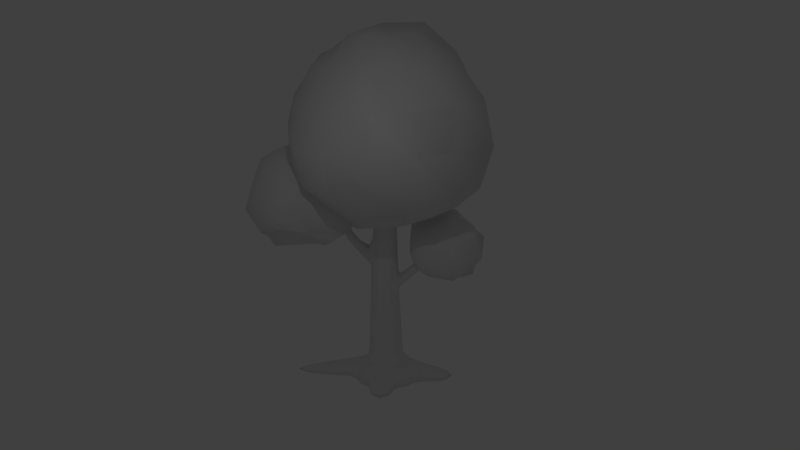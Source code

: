 # Source: drvo.blend  (saved by Blender 2.66.0; exported with 4.5.12 LTS)
import bpy
from mathutils import Matrix  # noqa: F401  (used for matrix-valued properties, if any)

bpy.ops.wm.read_factory_settings(use_empty=True)
scene = bpy.context.scene
scene.name = 'Scene'

# ---- collections
col_collection_1 = bpy.data.collections.new('Collection 1'); scene.collection.children.link(col_collection_1)

# ---- materials (node trees are filled in below, after node groups)
mat_drvo = bpy.data.materials.new('drvo')
mat_drvo.alpha_threshold = 0.0
mat_drvo.use_transparent_shadow = False
mat_drvo.preview_render_type = 'CUBE'
mat_drvo.roughness = 0.5
mat_drvo.specular_intensity = 0.0
mat_drvo.line_color = (0.0, 0.0, 0.0, 1.0)

# ---- material node trees

# ---- world
world_world = bpy.data.worlds.new('World'); scene.world = world_world
world_world.color = (0.05088, 0.05088, 0.05088)
world_world.use_sun_shadow = False
world_world.sun_shadow_jitter_overblur = 0.0
world_world.cycles.sampling_method = 'MANUAL'
world_world.cycles.sample_map_resolution = 256

# ---- cameras
cam_camera_001 = bpy.data.cameras.new('Camera.001')
cam_camera_001.clip_end = 100.0
cam_camera_001.lens = 35.0
cam_camera_001.sensor_width = 32.0
cam_camera_001.sensor_height = 18.0
cam_camera_001.dof.focus_distance = 0.0
cam_camera_001.dof.aperture_fstop = 128.0

# ---- lights
light_point = bpy.data.lights.new('Point', 'POINT')
light_point.transmission_factor = 0.0
light_point.energy = 100.0
light_point.shadow_buffer_clip_start = 0.5
light_point.shadow_soft_size = 0.1
light_point.shadow_maximum_resolution = 0.006
light_point.use_absolute_resolution = True
light_point.cycles.use_multiple_importance_sampling = False

# ---- meshes
me_cube_014 = bpy.data.meshes.new('Cube.014')
me_cube_014.from_pydata([(0.5023, 1.47, 4.387), (0.1091, 1.483, 4.7), (-0.1722, 1.62, 5.1), (-0.3773, 1.779, 5.559), (-0.4999, 2.168, 6.134), (-0.3255, 2.674, 6.542), (0.2544, 3.016, 6.626), (0.6146, 1.347, 4.483), (0.3166, 1.255, 4.877), (0.07216, 1.287, 5.347), (-0.2022, 1.292, 5.885), (-0.102, 1.784, 6.347), (0.03114, 2.249, 6.619), (0.3919, 2.894, 6.767), (0.9552, 1.59, 4.204), (0.7781, 1.269, 4.548), (0.6188, 1.112, 4.999), (0.4853, 1.109, 5.503), (0.3086, 1.091, 6.067), (0.3928, 1.634, 6.384), (0.482, 2.13, 6.563), (0.612, 2.807, 6.811), (0.9679, 1.249, 4.574), (0.9694, 1.076, 5.046), (0.9593, 1.095, 5.548), (0.9263, 1.273, 6.019), (0.9126, 1.672, 6.347), (0.8852, 2.148, 6.532), (0.8452, 2.792, 6.839), (1.155, 1.29, 4.555), (1.315, 1.151, 5.011), (1.411, 1.194, 5.503), (1.429, 1.412, 5.955), (1.365, 1.773, 6.3), (1.238, 2.232, 6.525), (1.063, 2.826, 6.835), (1.311, 1.386, 4.495), (1.604, 1.327, 4.9), (1.788, 1.424, 5.358), (1.837, 1.661, 5.798), (1.742, 2.003, 6.155), (1.531, 2.41, 6.416), (1.225, 2.907, 6.733), (1.412, 1.521, 4.402), (1.79, 1.577, 4.729), (2.032, 1.751, 5.135), (2.104, 2.016, 5.558), (1.986, 2.33, 5.932), (1.715, 2.656, 6.228), (1.329, 3.05, 6.59), (1.443, 1.675, 4.292), (1.848, 1.863, 4.525), (2.111, 2.126, 4.869), (2.319, 2.475, 5.288), (2.142, 2.739, 5.678), (1.794, 2.976, 6.051), (1.4, 3.259, 6.498), (1.399, 1.826, 4.18), (1.767, 2.141, 4.318), (2.037, 2.513, 4.562), (2.182, 2.869, 4.991), (2.094, 3.157, 5.43), (1.806, 3.385, 5.945), (1.403, 3.492, 6.431), (1.287, 1.949, 4.084), (1.566, 2.374, 4.133), (1.903, 2.925, 4.213), (1.907, 3.297, 4.598), (1.767, 3.428, 5.179), (1.641, 3.728, 5.814), (1.304, 3.691, 6.357), (1.123, 2.027, 4.019), (1.256, 2.512, 4.02), (1.409, 3.05, 4.142), (1.482, 3.673, 4.347), (0.2095, 3.153, 6.465), (-0.5448, 3.037, 6.277), (-0.7701, 2.672, 5.81), (-0.5218, 2.294, 5.216), (-0.2824, 1.991, 4.82), (0.02759, 1.761, 4.493), (0.4582, 1.62, 4.275), (0.2955, 3.274, 6.222), (-0.3186, 3.315, 5.902), (-0.5847, 3.096, 5.476), (-0.6268, 2.701, 4.766), (-0.4399, 2.378, 4.392), (0.07729, 2.049, 4.281), (0.4891, 1.775, 4.164), (0.4106, 3.474, 6.082), (-0.1137, 3.764, 5.671), (-0.3397, 3.623, 5.154), (-0.1756, 3.094, 4.631), (-0.12, 2.713, 4.173), (0.2156, 2.316, 4.044), (0.5902, 1.91, 4.072), (0.5537, 3.619, 6.049), (0.2335, 4.101, 5.57), (0.1328, 4.054, 4.955), (0.3519, 3.302, 4.532), (0.3631, 2.934, 4.115), (0.5315, 2.483, 3.968), (0.7463, 2.005, 4.012), (0.7617, 3.69, 6.069), (0.7693, 3.848, 5.514), (0.8619, 4.036, 4.82), (0.9075, 3.634, 4.38), (0.8763, 3.019, 4.147), (0.9056, 2.548, 3.973), (0.9334, 2.046, 3.993), (0.8182, 3.239, 6.562), (1.069, 3.737, 6.221), (1.283, 3.865, 5.671), (1.364, 3.814, 4.875), (0.6317, -2.052, 5.863), (-0.01156, -2.507, 6.127), (-0.4348, -3.026, 6.62), (-0.8154, -3.621, 7.226), (-0.3893, -4.0, 7.985), (0.1717, -4.24, 8.675), (0.8553, -4.236, 9.072), (0.7943, -2.277, 5.708), (0.2888, -2.923, 5.84), (-0.04233, -3.569, 6.245), (-0.202, -4.15, 6.855), (-0.2671, -4.75, 7.561), (0.3136, -4.761, 8.438), (0.9444, -4.486, 8.989), (1.397, -1.728, 5.87), (1.049, -2.432, 5.598), (0.7596, -3.21, 5.636), (0.5727, -3.944, 5.98), (0.4839, -4.711, 6.492), (0.5452, -5.071, 7.277), (0.7047, -5.138, 8.224), (1.134, -4.699, 8.951), (1.357, -2.494, 5.55), (1.335, -3.361, 5.445), (1.324, -4.125, 5.782), (1.32, -4.846, 6.382), (1.356, -5.467, 7.106), (1.375, -5.138, 8.097), (1.433, -4.835, 8.965), (1.672, -2.453, 5.571), (1.913, -3.257, 5.567), (2.205, -4.224, 5.569), (2.251, -4.757, 6.366), (2.247, -5.271, 7.166), (1.999, -5.082, 8.112), (1.754, -4.808, 8.936), (1.945, -2.316, 5.658), (2.415, -2.995, 5.747), (2.882, -3.764, 5.986), (3.273, -4.498, 6.485), (3.183, -5.08, 7.39), (2.558, -4.889, 8.274), (2.017, -4.638, 9.005), (2.135, -2.103, 5.798), (2.801, -2.587, 5.979), (3.2, -3.15, 6.458), (3.83, -3.828, 6.859), (3.855, -4.416, 7.785), (2.976, -4.463, 8.558), (2.25, -4.444, 9.152), (2.214, -1.846, 5.969), (3.256, -1.974, 6.053), (3.796, -2.435, 6.701), (4.147, -2.925, 7.521), (3.746, -3.587, 8.27), (3.108, -4.017, 8.935), (2.307, -4.189, 9.296), (2.168, -1.586, 6.145), (3.123, -1.425, 6.383), (3.314, -1.898, 7.265), (3.805, -2.35, 7.991), (3.701, -2.959, 8.732), (3.05, -3.547, 9.269), (2.244, -3.924, 9.427), (2.006, -1.361, 6.301), (2.763, -1.037, 6.559), (2.882, -1.357, 7.675), (3.017, -1.722, 8.41), (2.911, -2.27, 9.026), (2.584, -2.935, 9.432), (2.042, -3.674, 9.562), (1.751, -1.205, 6.411), (2.06, -0.9399, 7.133), (2.267, -0.9822, 7.941), (2.351, -1.316, 8.697), (0.8195, -4.016, 9.205), (0.1058, -3.804, 8.955), (-0.5085, -3.4, 8.431), (-0.6675, -2.871, 7.719), (-0.5448, -2.397, 7.046), (-0.0958, -2.026, 6.453), (0.5861, -1.791, 6.04), (0.8314, -3.831, 9.382), (0.1118, -3.431, 9.3), (-0.3069, -2.849, 8.799), (0.1442, -0.4953, 6.69), (-1.136, -1.007, 7.33), (-1.73, -1.276, 8.705), (-2.433, -1.568, 10.14), (-1.859, -1.323, 11.63), (-0.9676, -0.9605, 12.77), (0.1485, -0.4982, 13.58), (-0.5322, -2.243, 8.099), (-0.3806, -1.808, 7.374), (0.4708, -0.9338, 6.722), (-0.4155, -1.696, 7.509), (-1.12, -2.373, 8.708), (-1.169, -2.583, 10.14), (-0.9676, -2.386, 11.56), (-0.5117, -1.935, 12.93), (0.4575, -0.9606, 13.58), (0.03721, -1.544, 6.756), (1.465, 0.04719, 6.413), (0.9199, -1.269, 6.696), (0.4575, -2.386, 7.503), (0.08864, -3.052, 8.799), (0.009896, -3.284, 10.28), (0.1487, -3.13, 11.56), (0.3567, -2.536, 12.95), (0.9198, -1.27, 13.58), (0.6644, -1.535, 6.211), (0.9793, -3.615, 9.501), (1.465, -1.378, 6.696), (1.465, -2.586, 7.503), (1.479, -3.384, 8.736), (1.416, -3.688, 10.43), (1.465, -3.391, 11.56), (1.465, -2.586, 12.77), (1.469, -1.392, 13.61), (0.4064, -2.928, 9.577), (0.1306, -2.178, 9.147), (2.022, -1.257, 6.678), (2.473, -2.386, 7.503), (3.117, -3.188, 8.903), (2.934, -3.344, 10.22), (2.77, -3.097, 11.56), (2.53, -2.471, 12.87), (2.043, -1.329, 13.74), (0.009345, -1.62, 8.541), (0.1026, -1.263, 7.796), (2.583, -0.8609, 6.524), (3.326, -1.718, 7.54), (4.345, -2.563, 8.669), (4.43, -2.881, 10.15), (3.891, -2.378, 11.56), (3.346, -1.84, 12.8), (2.598, -1.077, 13.99), (0.4386, -1.217, 7.011), (0.8547, -1.322, 6.351), (2.816, -0.4892, 6.636), (3.898, -0.9605, 7.503), (5.181, -1.465, 8.457), (5.32, -1.55, 10.14), (4.644, -1.269, 11.56), (3.898, -0.9605, 12.77), (2.934, -0.5655, 13.98), (1.228, -3.471, 9.576), (0.9578, -2.598, 9.692), (2.89, 0.04719, 6.696), (4.203, 0.04719, 7.402), (4.921, 0.04719, 8.705), (5.407, 0.04719, 10.14), (5.317, 0.04719, 11.73), (4.254, 0.0647, 12.92), (3.091, 0.03951, 14.06), (0.7917, -1.842, 9.358), (0.7234, -1.261, 8.768), (2.782, 0.5926, 6.696), (3.944, 1.074, 7.455), (5.103, 1.544, 8.497), (5.616, 1.742, 10.13), (4.703, 1.388, 11.59), (4.189, 1.183, 13.08), (2.903, 0.6683, 13.93), (0.7634, -0.9313, 8.006), (0.9055, -0.9045, 7.188), (2.473, 1.055, 6.696), (3.438, 2.033, 7.339), (4.253, 2.836, 8.507), (4.293, 2.882, 10.13), (4.4, 2.958, 11.76), (3.62, 2.164, 13.15), (2.622, 1.224, 14.11), (1.128, -1.184, 6.438), (1.509, -3.445, 9.638), (2.011, 1.364, 6.696), (2.553, 2.614, 7.342), (3.021, 3.854, 8.416), (3.188, 4.33, 10.12), (3.006, 3.937, 11.84), (2.689, 2.851, 13.22), (2.098, 1.544, 14.06), (1.465, 0.04738, 14.3), (1.539, -2.515, 9.725), (1.465, 1.472, 6.696), (1.443, 2.993, 7.198), (1.401, 4.04, 8.469), (1.465, 3.771, 10.14), (1.479, 3.664, 11.61), (1.469, 2.974, 13.06), (1.507, 1.706, 14.12), (1.551, -1.744, 9.409), (1.546, -1.154, 8.823), (0.9199, 1.364, 6.696), (0.4379, 2.537, 7.444), (0.1484, 3.226, 8.711), (-0.1188, 3.952, 10.08), (0.01773, 3.541, 11.7), (0.3088, 2.818, 13.13), (0.8627, 1.612, 14.28), (1.523, -0.8327, 8.057), (1.487, -0.829, 7.227), (0.4797, 1.034, 6.733), (-0.3968, 1.909, 7.503), (-1.306, 2.824, 8.508), (-1.632, 3.19, 10.13), (-1.371, 2.873, 11.84), (-0.6193, 2.133, 13.07), (0.3453, 1.206, 14.1), (1.443, -1.143, 6.459), (1.498, -4.173, 9.373), (0.1693, 0.584, 6.723), (-0.9676, 1.055, 7.503), (-1.921, 1.443, 8.582), (-2.525, 1.699, 10.14), (-2.361, 1.516, 11.89), (-1.233, 1.14, 13.04), (0.1395, 0.5952, 13.61), (1.786, -3.523, 9.654), (2.106, -2.631, 9.63), (0.0401, 0.04719, 6.696), (-1.206, 0.04601, 7.466), (-2.24, 0.03986, 8.595), (-2.455, 0.04719, 10.14), (-2.2, 0.03063, 11.7), (-1.173, 0.04854, 12.78), (0.0393, 0.04713, 13.58), (2.295, -1.893, 9.292), (-1.515, -0.4637, -1.016), (-1.515, 0.4637, -1.016), (-1.329, -0.3753, -0.6084), (-1.329, 0.3753, -0.6084), (-1.682, 0.2107, -0.8168), (-1.682, -0.2107, -0.8168), (-1.774, 0.2428, -1.019), (-1.774, -0.2428, -1.019), (-0.4183, 1.539, -1.056), (0.7199, 1.581, -1.056), (-0.2627, 1.386, -0.5969), (0.6586, 1.42, -0.5969), (-0.07436, 2.496, -0.8283), (0.4488, 2.496, -0.8283), (0.4618, 2.584, -1.079), (-0.1388, 2.584, -1.079), (-0.4274, -1.42, -0.9577), (0.6661, -1.298, -0.4913), (-0.2695, -1.264, -0.4913), (0.7283, -1.461, -0.9577), (-0.2486, -2.569, -1.018), (0.5637, -2.569, -1.018), (-0.1375, -2.453, -0.6906), (0.5199, -2.453, -0.6906), (-0.01086, -3.622, -1.033), (0.3445, -3.622, -1.033), (0.02935, -3.57, -0.8861), (0.3345, -3.57, -0.8861), (1.694, 0.5311, -0.9199), (1.694, -0.5311, -0.9199), (1.586, 0.4299, -0.4913), (1.586, -0.4299, -0.4913), (2.467, 0.2515, -0.5853), (2.467, -0.2515, -0.5853), (2.527, -0.2879, -0.8259), (2.527, 0.2879, -0.8259), (-0.608, 0.5686, -0.2498), (1.037, 0.7986, -0.2437), (1.037, -0.7933, -0.2374), (-0.6081, -0.5633, -0.2435), (-0.1894, -0.5119, 0.9932), (0.8868, -0.5329, 0.9932), (0.8868, 0.5329, 0.9932), (-0.1894, 0.5119, 0.9932), (1.871, -0.1532, 7.894), (1.871, 0.362, 7.894), (1.356, 0.362, 7.894), (1.356, -0.1532, 7.894), (0.7887, -1.404, 5.908), (1.068, -1.404, 5.908), (0.6522, -1.506, 5.551), (0.9601, -1.506, 5.551), (0.818, -1.764, 6.668), (0.9907, -1.764, 6.668), (0.7383, -1.833, 6.453), (0.9221, -1.833, 6.453), (0.784, -0.5938, 5.198), (1.162, -0.5938, 5.198), (0.5785, -0.6665, 4.603), (0.9999, -0.6665, 4.603), (0.8472, 1.228, 4.349), (0.4209, 1.228, 4.349), (0.8155, 1.255, 3.993), (0.3792, 1.255, 3.993), (0.7389, 1.765, 4.513), (0.4697, 1.765, 4.513), (0.7597, 1.741, 4.733), (0.4945, 1.741, 4.733), (0.847, 0.6715, 3.45), (0.3408, 0.6715, 3.45), (0.8845, 0.66, 3.873), (0.3903, 0.66, 3.873), (1.0, -0.4545, 2.915), (1.04, 0.5046, 2.983), (0.09145, -0.4545, 2.915), (0.06588, 0.5046, 2.983), (1.633, -0.3064, 6.295), (1.621, 0.4503, 6.373), (0.905, 0.4503, 6.373), (0.8676, -0.3064, 6.295), (1.169, -0.4659, 4.225), (1.168, 0.4843, 4.202), (0.2496, 0.4843, 4.202), (0.2591, -0.4659, 4.225), (1.14, -0.9708, -1.083), (1.14, 0.9785, -1.092), (-0.8906, 0.7074, -1.1), (-0.8908, -0.6997, -1.091), (-1.546, 0.0, -1.084), (-1.422, -0.5594, -0.8122), (-1.422, 0.5594, -0.8122), (-1.298, 0.0, -0.5405), (-1.697, -0.3786, -1.031), (-1.297, 0.5179, -1.032), (-1.558, -0.3065, -0.7256), (-1.045, 0.4192, -0.4806), (-1.297, -0.5179, -1.032), (-1.697, 0.3786, -1.031), (-1.045, -0.4192, -0.4806), (-1.558, 0.3065, -0.7256), (-1.706, 0.0, -0.8061), (-1.764, -0.2819, -0.9318), (-1.821, 0.0, -1.058), (-1.764, 0.2819, -0.9318), (0.1429, 1.586, -1.133), (-0.5122, 1.457, -0.8266), (0.8609, 1.507, -0.8266), (0.2058, 1.377, -0.5204), (-0.3012, 2.18, -1.09), (0.8634, 1.284, -1.053), (-0.1764, 2.05, -0.7213), (0.786, 1.087, -0.4723), (-0.5742, 1.119, -1.053), (0.6122, 2.18, -1.09), (-0.3777, 0.9528, -0.4723), (0.563, 2.05, -0.7213), (0.1907, 2.632, -0.8113), (0.158, 2.745, -1.13), (0.531, 2.689, -0.9704), (-0.1823, 2.689, -0.9704), (0.4264, -3.158, -0.8035), (-0.1341, -3.242, -1.043), (-0.05314, -3.158, -0.8035), (0.4583, -3.242, -1.043), (0.6409, -1.94, -0.9776), (-0.1994, -1.801, -0.5848), (0.7869, -1.039, -0.4151), (-0.5753, -1.071, -0.9961), (0.1832, -3.704, -0.8866), (-0.01849, -3.735, -0.9726), (0.1655, -3.765, -1.059), (0.3672, -3.735, -0.9726), (-0.3155, -2.511, -0.8545), (0.6643, -2.511, -0.8545), (0.1519, -2.588, -1.073), (0.1968, -2.434, -0.6359), (0.8715, -1.386, -0.7245), (0.2063, -1.255, -0.4135), (-0.5227, -1.336, -0.7245), (0.1425, -1.467, -1.035), (-0.3785, -0.9049, -0.4151), (-0.3324, -1.94, -0.9776), (0.5885, -1.801, -0.5848), (0.8644, -1.236, -0.9961), (1.64, 0.6406, -0.7056), (1.712, 0.0, -0.9914), (1.64, -0.6406, -0.7056), (1.568, 0.0, -0.4198), (1.451, 0.6937, -0.9855), (1.451, -0.6937, -0.9855), (2.103, 0.3483, -0.5319), (1.31, -0.5615, -0.4256), (2.191, 0.4303, -0.8793), (2.191, -0.4303, -0.8793), (1.31, 0.5615, -0.4256), (2.103, -0.3483, -0.5319), (2.581, 0.0, -0.5507), (2.659, 0.0, -0.8605), (2.62, -0.3472, -0.7056), (2.62, 0.3472, -0.7056), (0.882, -0.5822, 0.3123), (-0.3243, 0.4983, 0.3123), (0.882, 0.5822, 0.3123), (-0.3243, -0.4983, 0.3123), (1.155, 0.0, -0.1191), (-0.721, 0.0, -0.1332), (0.2349, 0.7941, -0.1299), (0.2349, -0.7821, -0.1156), (0.3487, -0.6965, 0.9932), (1.066, 0.0, 0.9932), (0.3487, 0.6965, 0.9932), (-0.3687, 0.0, 0.9932), (-0.04081, -0.4883, 1.955), (0.9357, -0.4883, 1.955), (0.9357, 0.4883, 1.955), (-0.04081, 0.4883, 1.955), (1.845, 0.4527, 7.37), (1.149, 0.4527, 7.37), (1.149, -0.2428, 7.37), (1.845, -0.2428, 7.37), (1.654, -0.2435, 8.078), (2.002, 0.1042, 8.078), (1.654, 0.452, 8.078), (1.306, 0.1042, 8.078), (0.9823, -1.83, 6.666), (0.8194, -1.874, 6.527), (0.9151, -1.786, 6.804), (0.7523, -1.83, 6.666), (0.7858, -1.523, 5.492), (0.6715, -1.455, 5.729), (0.9487, -1.387, 5.967), (1.063, -1.455, 5.729), (0.629, -1.066, 5.011), (0.9702, -1.066, 5.011), (0.7802, -0.9833, 5.412), (1.09, -0.9833, 5.412), (0.9484, -1.757, 6.107), (1.043, -1.658, 6.416), (0.6794, -1.757, 6.107), (0.7986, -1.658, 6.416), (0.8109, -0.4323, 5.531), (1.341, -0.4323, 5.531), (1.071, -0.5382, 4.443), (0.4695, -0.5382, 4.443), (0.6146, -0.6302, 4.9), (1.148, -0.6302, 4.9), (1.004, -0.5817, 5.297), (0.7586, -0.6786, 4.504), (0.6402, 1.224, 4.408), (0.9032, 1.241, 4.171), (0.3282, 1.241, 4.171), (0.5912, 1.259, 3.933), (0.8225, 1.555, 4.62), (0.414, 0.9035, 4.064), (0.7942, 1.586, 4.303), (0.3708, 0.9214, 3.695), (0.8554, 0.9035, 4.064), (0.4417, 1.555, 4.62), (0.8226, 0.9214, 3.695), (0.4044, 1.586, 4.303), (0.6011, 1.834, 4.538), (0.7879, 1.817, 4.68), (0.4435, 1.817, 4.68), (0.6304, 1.8, 4.822), (0.92, 0.5896, 3.297), (0.2509, 0.5896, 3.297), (0.9717, 0.5773, 3.88), (0.319, 0.5773, 3.88), (0.5867, 0.6734, 3.379), (0.9491, 0.6657, 3.661), (0.2822, 0.6657, 3.661), (0.6446, 0.658, 3.943), (0.5459, -0.606, 2.915), (1.152, 0.0, 2.915), (0.536, 0.608, 2.817), (-0.06004, 0.0, 2.915), (1.053, -0.4376, 3.588), (1.163, 0.4376, 3.588), (-0.9141, -0.7328, -0.7183), (0.06742, 0.4376, 3.588), (1.367, 0.4414, 5.272), (0.5903, 0.4414, 5.272), (0.4821, -0.3406, 5.201), (1.448, -0.3406, 5.201), (1.3, -0.3723, 6.483), (1.74, 0.0924, 6.373), (1.263, 0.5696, 6.373), (0.7857, 0.0924, 6.373), (0.1277, -0.8003, -1.16), (0.6684, -0.5709, 4.022), (1.082, 0.0, -1.157), (1.228, -1.035, -0.7056), (1.295, 0.01323, 4.275), (0.1277, 0.8122, -1.175), (1.228, 1.047, -0.7198), (0.7433, 0.5726, 4.372), (0.1775, -0.4376, 3.588), (-0.8603, 0.0, -1.168), (-0.9138, 0.7447, -0.7325), (0.1718, 0.01323, 4.275), (-1.339, 0.0, -1.124), (-1.171, -0.6248, -0.7563), (-1.171, 0.6248, -0.7563), (-1.003, 0.0, -0.3887), (-1.72, 0.0, -1.082), (-1.627, -0.4567, -0.8784), (-1.627, 0.4567, -0.8784), (-1.809, 0.0, -0.9497), (0.1347, 1.232, -1.149), (-0.6928, 1.011, -0.7624), (1.041, 1.21, -0.7624), (0.2141, 0.9894, -0.3756), (0.1491, 2.202, -1.151), (-0.3765, 2.115, -0.9056), (0.7253, 2.115, -0.9056), (0.1744, 2.88, -0.992), (0.5317, -3.2, -0.923), (0.158, -3.256, -1.082), (0.1907, -3.143, -0.7636), (0.1744, -3.913, -0.9892), (0.1475, -1.963, -1.043), (-0.694, -0.9631, -0.7056), (0.2141, -0.9414, -0.3182), (-0.183, -3.2, -0.923), (0.7614, -1.871, -0.7812), (-0.4127, -1.871, -0.7812), (1.043, -1.162, -0.7056), (0.1346, -1.184, -1.093), (1.381, 0.8368, -0.7056), (1.475, 0.0, -1.079), (1.381, -0.8368, -0.7056), (1.287, 0.0, -0.3323), (2.147, 0.5191, -0.7056), (2.205, 0.0, -0.9372), (2.147, -0.5191, -0.7056), (2.777, 0.0, -0.7056), (-0.5254, 0.0, 0.3123), (0.2788, 0.7203, 0.3123), (0.2788, -0.7203, 0.3123), (1.083, 0.0, 0.3123), (0.4475, -0.651, 1.955), (1.098, 0.0, 1.955), (0.4475, 0.651, 1.955), (-0.2036, 0.0, 1.955), (1.961, 0.1049, 7.37), (1.497, 0.5686, 7.37), (1.033, 0.1049, 7.37), (1.706, 0.104, 8.314), (1.038, -1.707, 6.261), (0.6962, -1.707, 6.261), (0.9384, -1.642, 6.468), (0.8673, -1.871, 6.8), (0.777, -1.079, 4.944), (0.7961, -1.773, 6.055), (1.084, -1.024, 5.212), (0.9575, -0.9695, 5.479), (0.5459, -0.4852, 4.987), (1.3, -0.4852, 4.987), (1.127, -0.4146, 5.712), (0.7193, -0.5559, 4.262), (0.641, 0.9005, 4.126), (0.9134, 0.9124, 3.879), (0.318, 0.9124, 3.879), (0.5904, 0.9244, 3.633), (0.6376, 1.549, 4.673), (0.8725, 1.57, 4.462), (0.3589, 1.57, 4.462), (0.6157, 1.899, 4.753), (0.5755, 0.5917, 3.2), (1.056, 0.5835, 3.588), (0.1748, 0.5835, 3.588), (0.6553, 0.5752, 3.977), (0.6151, -0.5835, 3.588), (1.199, 0.0, 3.588), (0.5939, 1.591, 4.25), (0.03162, 0.0, 3.588), (1.497, 0.05293, 5.272), (0.4608, 0.05293, 5.272), (0.9788, 0.5709, 5.272), (1.497, -0.3588, 7.37), (0.6504, -1.024, 5.212), (0.1254, 0.0, -1.183), (0.2012, -1.778, -0.5193), (2.089, 0.0, -0.474), (0.1996, 2.028, -0.6599), (-1.534, 0.0, -0.6746)], [], [(4, 5, 76, 77), (14, 0, 81), (6, 110, 75), (1, 2, 79, 80), (3, 4, 77, 78), (5, 6, 75, 76), (0, 1, 80, 81), (2, 3, 78, 79), (14, 7, 0), (13, 110, 6), (14, 15, 7), (21, 110, 13), (14, 22, 15), (28, 110, 21), (14, 29, 22), (35, 110, 28), (14, 36, 29), (42, 110, 35), (14, 43, 36), (49, 110, 42), (14, 50, 43), (56, 110, 49), (14, 57, 50), (63, 110, 56), (14, 64, 57), (70, 110, 63), (14, 71, 64), (111, 110, 70), (14, 109, 71), (103, 110, 111), (14, 102, 109), (96, 110, 103), (14, 95, 102), (89, 110, 96), (14, 88, 95), (82, 110, 89), (75, 110, 82), (14, 81, 88), (11, 12, 5, 4), (8, 9, 2, 1), (10, 11, 4, 3), (12, 13, 6, 5), (7, 8, 1, 0), (9, 10, 3, 2), (19, 20, 12, 11), (16, 17, 9, 8), (18, 19, 11, 10), (20, 21, 13, 12), (15, 16, 8, 7), (17, 18, 10, 9), (26, 27, 20, 19), (23, 24, 17, 16), (25, 26, 19, 18), (27, 28, 21, 20), (22, 23, 16, 15), (24, 25, 18, 17), (33, 34, 27, 26), (30, 31, 24, 23), (32, 33, 26, 25), (34, 35, 28, 27), (29, 30, 23, 22), (31, 32, 25, 24), (40, 41, 34, 33), (37, 38, 31, 30), (39, 40, 33, 32), (41, 42, 35, 34), (36, 37, 30, 29), (38, 39, 32, 31), (47, 48, 41, 40), (44, 45, 38, 37), (46, 47, 40, 39), (48, 49, 42, 41), (43, 44, 37, 36), (45, 46, 39, 38), (54, 55, 48, 47), (51, 52, 45, 44), (53, 54, 47, 46), (55, 56, 49, 48), (50, 51, 44, 43), (52, 53, 46, 45), (61, 62, 55, 54), (58, 59, 52, 51), (60, 61, 54, 53), (62, 63, 56, 55), (57, 58, 51, 50), (59, 60, 53, 52), (68, 69, 62, 61), (65, 66, 59, 58), (67, 68, 61, 60), (69, 70, 63, 62), (77, 76, 83, 84), (79, 78, 85, 86), (81, 80, 87, 88), (76, 75, 82, 83), (78, 77, 84, 85), (80, 79, 86, 87), (86, 85, 92, 93), (88, 87, 94, 95), (83, 82, 89, 90), (85, 84, 91, 92), (87, 86, 93, 94), (84, 83, 90, 91), (93, 92, 99, 100), (95, 94, 101, 102), (90, 89, 96, 97), (92, 91, 98, 99), (94, 93, 100, 101), (91, 90, 97, 98), (100, 99, 106, 107), (102, 101, 108, 109), (97, 96, 103, 104), (99, 98, 105, 106), (101, 100, 107, 108), (98, 97, 104, 105), (107, 106, 74, 73), (109, 108, 72, 71), (104, 103, 111, 112), (106, 105, 113, 74), (108, 107, 73, 72), (105, 104, 112, 113), (73, 74, 67, 66), (71, 72, 65, 64), (112, 111, 70, 69), (74, 113, 68, 67), (72, 73, 66, 65), (113, 112, 69, 68), (66, 67, 60, 59), (64, 65, 58, 57), (118, 119, 190, 191), (128, 114, 195), (120, 324, 189), (115, 116, 193, 194), (117, 118, 191, 192), (119, 120, 189, 190), (114, 115, 194, 195), (116, 117, 192, 193), (128, 121, 114), (127, 324, 120), (128, 129, 121), (135, 324, 127), (128, 136, 129), (142, 324, 135), (128, 143, 136), (149, 324, 142), (128, 150, 143), (156, 324, 149), (128, 157, 150), (163, 324, 156), (128, 164, 157), (170, 324, 163), (128, 171, 164), (177, 324, 170), (128, 178, 171), (184, 324, 177), (128, 185, 178), (332, 324, 184), (128, 323, 185), (288, 324, 332), (128, 287, 323), (260, 324, 288), (128, 252, 287), (225, 324, 260), (128, 224, 252), (196, 324, 225), (189, 324, 196), (128, 195, 224), (125, 126, 119, 118), (122, 123, 116, 115), (124, 125, 118, 117), (126, 127, 120, 119), (121, 122, 115, 114), (123, 124, 117, 116), (133, 134, 126, 125), (130, 131, 123, 122), (132, 133, 125, 124), (134, 135, 127, 126), (129, 130, 122, 121), (131, 132, 124, 123), (140, 141, 134, 133), (137, 138, 131, 130), (139, 140, 133, 132), (141, 142, 135, 134), (136, 137, 130, 129), (138, 139, 132, 131), (147, 148, 141, 140), (144, 145, 138, 137), (146, 147, 140, 139), (148, 149, 142, 141), (143, 144, 137, 136), (145, 146, 139, 138), (154, 155, 148, 147), (151, 152, 145, 144), (153, 154, 147, 146), (155, 156, 149, 148), (150, 151, 144, 143), (152, 153, 146, 145), (161, 162, 155, 154), (158, 159, 152, 151), (160, 161, 154, 153), (162, 163, 156, 155), (157, 158, 151, 150), (159, 160, 153, 152), (168, 169, 162, 161), (165, 166, 159, 158), (167, 168, 161, 160), (169, 170, 163, 162), (164, 165, 158, 157), (166, 167, 160, 159), (175, 176, 169, 168), (172, 173, 166, 165), (174, 175, 168, 167), (176, 177, 170, 169), (171, 172, 165, 164), (173, 174, 167, 166), (182, 183, 176, 175), (179, 180, 173, 172), (181, 182, 175, 174), (183, 184, 177, 176), (203, 204, 339, 338), (216, 199, 334), (205, 296, 340), (200, 201, 336, 335), (202, 203, 338, 337), (204, 205, 340, 339), (199, 200, 335, 334), (201, 202, 337, 336), (216, 208, 199), (214, 296, 205), (216, 217, 208), (223, 296, 214), (216, 226, 217), (232, 296, 223), (216, 235, 226), (241, 296, 232), (216, 244, 235), (250, 296, 241), (216, 253, 244), (259, 296, 250), (216, 262, 253), (268, 296, 259), (216, 271, 262), (277, 296, 268), (216, 280, 271), (286, 296, 277), (216, 289, 280), (295, 296, 286), (216, 298, 289), (304, 296, 295), (216, 307, 298), (313, 296, 304), (216, 316, 307), (322, 296, 313), (216, 325, 316), (331, 296, 322), (340, 296, 331), (216, 334, 325), (191, 190, 197, 198), (193, 192, 206, 207), (195, 194, 215, 224), (190, 189, 196, 197), (192, 191, 198, 206), (194, 193, 207, 215), (207, 206, 242, 243), (224, 215, 251, 252), (212, 213, 204, 203), (197, 196, 225, 233), (206, 198, 234, 242), (209, 210, 201, 200), (211, 212, 203, 202), (213, 214, 205, 204), (208, 209, 200, 199), (210, 211, 202, 201), (221, 222, 213, 212), (215, 207, 243, 251), (198, 197, 233, 234), (218, 219, 210, 209), (220, 221, 212, 211), (222, 223, 214, 213), (217, 218, 209, 208), (219, 220, 211, 210), (230, 231, 222, 221), (243, 242, 270, 278), (252, 251, 279, 287), (227, 228, 219, 218), (229, 230, 221, 220), (231, 232, 223, 222), (226, 227, 218, 217), (228, 229, 220, 219), (239, 240, 231, 230), (233, 225, 260, 261), (242, 234, 269, 270), (236, 237, 228, 227), (238, 239, 230, 229), (240, 241, 232, 231), (235, 236, 227, 226), (237, 238, 229, 228), (248, 249, 240, 239), (251, 243, 278, 279), (234, 233, 261, 269), (245, 246, 237, 236), (247, 248, 239, 238), (249, 250, 241, 240), (244, 245, 236, 235), (246, 247, 238, 237), (257, 258, 249, 248), (278, 270, 306, 314), (287, 279, 315, 323), (254, 255, 246, 245), (256, 257, 248, 247), (258, 259, 250, 249), (253, 254, 245, 244), (255, 256, 247, 246), (266, 267, 258, 257), (261, 260, 288, 297), (270, 269, 305, 306), (263, 264, 255, 254), (265, 266, 257, 256), (267, 268, 259, 258), (262, 263, 254, 253), (264, 265, 256, 255), (275, 276, 267, 266), (279, 278, 314, 315), (269, 261, 297, 305), (272, 273, 264, 263), (274, 275, 266, 265), (276, 277, 268, 267), (271, 272, 263, 262), (273, 274, 265, 264), (284, 285, 276, 275), (314, 306, 188, 187), (323, 315, 186, 185), (281, 282, 273, 272), (283, 284, 275, 274), (285, 286, 277, 276), (280, 281, 272, 271), (282, 283, 274, 273), (293, 294, 285, 284), (297, 288, 332, 333), (306, 305, 341, 188), (290, 291, 282, 281), (292, 293, 284, 283), (294, 295, 286, 285), (289, 290, 281, 280), (291, 292, 283, 282), (302, 303, 294, 293), (315, 314, 187, 186), (305, 297, 333, 341), (299, 300, 291, 290), (301, 302, 293, 292), (303, 304, 295, 294), (298, 299, 290, 289), (300, 301, 292, 291), (311, 312, 303, 302), (187, 188, 181, 180), (185, 186, 179, 178), (308, 309, 300, 299), (310, 311, 302, 301), (312, 313, 304, 303), (307, 308, 299, 298), (309, 310, 301, 300), (320, 321, 312, 311), (333, 332, 184, 183), (188, 341, 182, 181), (317, 318, 309, 308), (319, 320, 311, 310), (321, 322, 313, 312), (316, 317, 308, 307), (318, 319, 310, 309), (329, 330, 321, 320), (186, 187, 180, 179), (341, 333, 183, 182), (326, 327, 318, 317), (328, 329, 320, 319), (330, 331, 322, 321), (325, 326, 317, 316), (327, 328, 319, 318), (180, 181, 174, 173), (335, 336, 327, 326), (337, 338, 329, 328), (339, 340, 331, 330), (334, 335, 326, 325), (336, 337, 328, 327), (338, 339, 330, 329), (178, 179, 172, 171), (602, 430, 343, 435), (602, 438, 342, 430), (602, 599, 429, 438), (602, 435, 428, 599), (603, 431, 342, 438), (603, 440, 344, 431), (603, 580, 381, 440), (603, 438, 429, 580), (604, 432, 345, 437), (604, 435, 343, 432), (604, 600, 428, 435), (604, 437, 378, 600), (605, 433, 344, 440), (605, 437, 345, 433), (605, 507, 378, 437), (605, 440, 381, 507), (606, 444, 348, 439), (606, 434, 349, 444), (606, 430, 342, 434), (606, 439, 343, 430), (607, 443, 349, 434), (607, 436, 347, 443), (607, 431, 344, 436), (607, 434, 342, 431), (608, 445, 346, 441), (608, 439, 348, 445), (608, 432, 343, 439), (608, 441, 345, 432), (609, 444, 349, 443), (609, 445, 348, 444), (609, 442, 346, 445), (609, 443, 347, 442), (610, 446, 351, 451), (610, 454, 350, 446), (610, 595, 428, 454), (610, 451, 427, 595), (611, 447, 350, 454), (611, 456, 352, 447), (611, 600, 378, 456), (611, 454, 428, 600), (612, 448, 353, 453), (612, 451, 351, 448), (612, 596, 427, 451), (612, 453, 379, 596), (613, 449, 352, 456), (613, 453, 353, 449), (613, 508, 379, 453), (613, 456, 378, 508), (614, 459, 356, 455), (614, 450, 357, 459), (614, 446, 350, 450), (614, 455, 351, 446), (615, 461, 357, 450), (615, 452, 354, 461), (615, 447, 352, 452), (615, 450, 350, 447), (616, 460, 355, 457), (616, 455, 356, 460), (616, 448, 351, 455), (616, 457, 353, 448), (617, 459, 357, 461), (617, 460, 356, 459), (617, 458, 355, 460), (617, 461, 354, 458), (618, 473, 367, 465), (618, 462, 369, 473), (618, 475, 365, 462), (618, 465, 363, 475), (619, 472, 366, 463), (619, 465, 367, 472), (619, 476, 363, 465), (619, 463, 362, 476), (620, 470, 369, 462), (620, 464, 368, 470), (620, 477, 364, 464), (620, 462, 365, 477), (621, 472, 367, 473), (621, 471, 366, 472), (621, 470, 368, 471), (621, 473, 369, 470), (622, 476, 362, 483), (622, 466, 363, 476), (622, 481, 361, 466), (622, 483, 358, 481), (623, 480, 360, 482), (623, 469, 358, 480), (623, 580, 429, 469), (623, 482, 381, 580), (624, 479, 359, 468), (624, 482, 360, 479), (624, 509, 381, 482), (624, 468, 380, 509), (625, 471, 368, 464), (625, 463, 366, 471), (625, 474, 362, 463), (625, 464, 364, 474), (626, 475, 363, 466), (626, 484, 365, 475), (626, 478, 359, 484), (626, 466, 361, 478), (627, 474, 364, 467), (627, 483, 362, 474), (627, 480, 358, 483), (627, 467, 360, 480), (628, 478, 361, 485), (628, 468, 359, 478), (628, 593, 380, 468), (628, 485, 426, 593), (629, 481, 358, 469), (629, 485, 361, 481), (629, 590, 426, 485), (629, 469, 429, 590), (630, 486, 370, 490), (630, 496, 372, 486), (630, 596, 379, 496), (630, 490, 427, 596), (631, 487, 371, 491), (631, 490, 370, 487), (631, 592, 427, 490), (631, 491, 426, 592), (632, 488, 373, 493), (632, 491, 371, 488), (632, 593, 426, 491), (632, 493, 380, 593), (633, 489, 372, 496), (633, 493, 373, 489), (633, 506, 380, 493), (633, 496, 379, 506), (634, 501, 377, 494), (634, 492, 374, 501), (634, 486, 372, 492), (634, 494, 370, 486), (635, 499, 376, 495), (635, 494, 377, 499), (635, 487, 370, 494), (635, 495, 371, 487), (636, 500, 375, 497), (636, 495, 376, 500), (636, 488, 371, 495), (636, 497, 373, 488), (637, 499, 377, 501), (637, 500, 376, 499), (637, 498, 375, 500), (637, 501, 374, 498), (638, 507, 381, 505), (638, 503, 378, 507), (638, 513, 385, 503), (638, 505, 382, 513), (639, 508, 378, 503), (639, 504, 379, 508), (639, 512, 384, 504), (639, 503, 385, 512), (640, 509, 380, 502), (640, 505, 381, 509), (640, 510, 382, 505), (640, 502, 383, 510), (641, 506, 379, 504), (641, 502, 380, 506), (641, 511, 383, 502), (641, 504, 384, 511), (642, 510, 383, 515), (642, 514, 382, 510), (642, 574, 416, 514), (642, 515, 414, 574), (643, 511, 384, 516), (643, 515, 383, 511), (643, 575, 414, 515), (643, 516, 415, 575), (644, 512, 385, 517), (644, 516, 384, 512), (644, 576, 415, 516), (644, 517, 417, 576), (645, 513, 382, 514), (645, 517, 385, 513), (645, 577, 417, 517), (645, 514, 416, 577), (646, 523, 386, 521), (646, 518, 387, 523), (646, 587, 419, 518), (646, 521, 418, 587), (647, 524, 387, 518), (647, 519, 388, 524), (647, 588, 420, 519), (647, 518, 419, 588), (648, 525, 388, 519), (648, 520, 389, 525), (648, 589, 421, 520), (648, 519, 420, 589), (649, 525, 389, 522), (649, 524, 388, 525), (649, 523, 387, 524), (649, 522, 386, 523), (650, 526, 397, 538), (650, 539, 395, 526), (650, 533, 391, 539), (650, 538, 393, 533), (651, 529, 394, 541), (651, 540, 396, 529), (651, 531, 392, 540), (651, 541, 390, 531), (652, 528, 395, 539), (652, 541, 394, 528), (652, 532, 390, 541), (652, 539, 391, 532), (653, 528, 394, 529), (653, 526, 395, 528), (653, 527, 397, 526), (653, 529, 396, 527), (654, 530, 392, 534), (654, 535, 393, 530), (654, 549, 401, 535), (654, 534, 400, 549), (655, 527, 396, 540), (655, 538, 397, 527), (655, 530, 393, 538), (655, 540, 392, 530), (656, 533, 393, 535), (656, 537, 391, 533), (656, 547, 399, 537), (656, 535, 401, 547), (657, 532, 391, 537), (657, 536, 390, 532), (657, 548, 398, 536), (657, 537, 399, 548), (658, 584, 425, 545), (658, 542, 421, 584), (658, 546, 398, 542), (658, 545, 400, 546), (659, 585, 418, 543), (659, 544, 422, 585), (659, 547, 401, 544), (659, 543, 399, 547), (660, 586, 421, 542), (660, 543, 418, 586), (660, 548, 399, 543), (660, 542, 398, 548), (661, 591, 422, 544), (661, 545, 425, 591), (661, 549, 400, 545), (661, 544, 401, 549), (662, 550, 403, 555), (662, 558, 402, 550), (662, 573, 412, 558), (662, 555, 413, 573), (663, 551, 402, 558), (663, 560, 404, 551), (663, 571, 410, 560), (663, 558, 412, 571), (664, 552, 405, 557), (664, 555, 403, 552), (664, 572, 413, 555), (664, 557, 411, 572), (665, 553, 404, 560), (665, 557, 405, 553), (665, 570, 411, 557), (665, 560, 410, 570), (666, 565, 409, 559), (666, 554, 408, 565), (666, 550, 402, 554), (666, 559, 403, 550), (667, 563, 408, 554), (667, 556, 406, 563), (667, 551, 404, 556), (667, 554, 402, 551), (668, 564, 407, 561), (668, 559, 409, 564), (668, 552, 403, 559), (668, 561, 405, 552), (669, 562, 407, 564), (669, 563, 406, 562), (669, 565, 408, 563), (669, 564, 409, 565), (670, 576, 417, 567), (670, 566, 415, 576), (670, 570, 410, 566), (670, 567, 411, 570), (671, 579, 415, 566), (671, 568, 423, 579), (671, 571, 412, 568), (671, 566, 410, 571), (672, 581, 424, 569), (672, 567, 417, 581), (672, 572, 411, 567), (672, 569, 413, 572), (673, 597, 423, 568), (673, 569, 424, 597), (673, 573, 413, 569), (673, 568, 412, 573), (674, 574, 414, 578), (674, 598, 416, 574), (674, 591, 425, 598), (674, 578, 422, 591), (675, 575, 415, 579), (675, 578, 414, 575), (675, 594, 422, 578), (675, 579, 423, 594), (676, 562, 406, 556), (676, 561, 407, 562), (676, 553, 405, 561), (676, 556, 404, 553), (677, 577, 416, 598), (677, 581, 417, 577), (677, 601, 424, 581), (677, 598, 425, 601), (678, 587, 418, 585), (678, 582, 419, 587), (678, 594, 423, 582), (678, 585, 422, 594), (679, 589, 420, 583), (679, 584, 421, 589), (679, 601, 425, 584), (679, 583, 424, 601), (680, 588, 419, 582), (680, 583, 420, 588), (680, 597, 424, 583), (680, 582, 423, 597), (681, 522, 389, 520), (681, 521, 386, 522), (681, 586, 418, 521), (681, 520, 421, 586), (682, 531, 390, 536), (682, 534, 392, 531), (682, 546, 400, 534), (682, 536, 398, 546), (683, 592, 426, 590), (683, 595, 427, 592), (683, 599, 428, 595), (683, 590, 429, 599), (684, 477, 365, 484), (684, 467, 364, 477), (684, 479, 360, 467), (684, 484, 359, 479), (685, 498, 374, 492), (685, 497, 375, 498), (685, 489, 373, 497), (685, 492, 372, 489), (686, 458, 354, 452), (686, 457, 355, 458), (686, 449, 353, 457), (686, 452, 352, 449), (687, 442, 347, 436), (687, 441, 346, 442), (687, 433, 345, 441), (687, 436, 344, 433)])
me_cube_014.polygons.foreach_set('use_smooth', [True] * 728)
_uv = me_cube_014.uv_layers.new(name='UVMap')
_uv.uv.foreach_set('vector', [0.33, 0.8772, 0.3294, 0.8878, 0.3218, 0.8874, 0.3206, 0.8789, 0.3103, 0.8065, 0.3201, 0.8331, 0.3143, 0.8344, 0.3306, 0.9041, 0.3305, 0.9391, 0.3243, 0.9044, 0.3244, 0.8465, 0.3268, 0.8568, 0.3181, 0.8584, 0.3167, 0.8482, 0.3293, 0.866, 0.33, 0.8772, 0.3206, 0.8789, 0.3189, 0.8678, 0.3294, 0.8878, 0.3306, 0.9041, 0.3243, 0.9044, 0.3218, 0.8874, 0.3201, 0.8331, 0.3244, 0.8465, 0.3167, 0.8482, 0.3143, 0.8344, 0.3268, 0.8568, 0.3293, 0.866, 0.3189, 0.8678, 0.3181, 0.8584, 0.3103, 0.8065, 0.3257, 0.8307, 0.3201, 0.8331, 0.3371, 0.9055, 0.3305, 0.9391, 0.3306, 0.9041, 0.3103, 0.8065, 0.3312, 0.827, 0.3257, 0.8307, 0.3441, 0.9082, 0.3305, 0.9391, 0.3371, 0.9055, 0.3103, 0.8065, 0.3364, 0.8219, 0.3312, 0.827, 0.3515, 0.9122, 0.3305, 0.9391, 0.3441, 0.9082, 0.3103, 0.8065, 0.3409, 0.815, 0.3364, 0.8219, 0.359, 0.9171, 0.3305, 0.9391, 0.3515, 0.9122, 0.3103, 0.8065, 0.3442, 0.8057, 0.3409, 0.815, 0.3663, 0.9244, 0.3305, 0.9391, 0.359, 0.9171, 0.3103, 0.8065, 0.3449, 0.7938, 0.3442, 0.8057, 0.3737, 0.9377, 0.3305, 0.9391, 0.3663, 0.9244, 0.3103, 0.8065, 0.3405, 0.7794, 0.3449, 0.7938, 0.3787, 0.9573, 0.3305, 0.9391, 0.3737, 0.9377, 0.3103, 0.8065, 0.2732, 0.8041, 0.2729, 0.7889, 0.2856, 0.9475, 0.3305, 0.9391, 0.2896, 0.9655, 0.3103, 0.8065, 0.2775, 0.8154, 0.2732, 0.8041, 0.2874, 0.9352, 0.3305, 0.9391, 0.2856, 0.9475, 0.3103, 0.8065, 0.2833, 0.8235, 0.2775, 0.8154, 0.2922, 0.9255, 0.3305, 0.9391, 0.2874, 0.9352, 0.3103, 0.8065, 0.2897, 0.8291, 0.2833, 0.8235, 0.2986, 0.9157, 0.3305, 0.9391, 0.2922, 0.9255, 0.3103, 0.8065, 0.2961, 0.8323, 0.2897, 0.8291, 0.3042, 0.9106, 0.3305, 0.9391, 0.2986, 0.9157, 0.3103, 0.8065, 0.3024, 0.834, 0.2961, 0.8323, 0.3098, 0.9076, 0.3305, 0.9391, 0.3042, 0.9106, 0.3103, 0.8065, 0.3084, 0.8347, 0.3024, 0.834, 0.3171, 0.9055, 0.3305, 0.9391, 0.3098, 0.9076, 0.3243, 0.9044, 0.3305, 0.9391, 0.3171, 0.9055, 0.3103, 0.8065, 0.3143, 0.8344, 0.3084, 0.8347, 0.3397, 0.8755, 0.3393, 0.8859, 0.3294, 0.8878, 0.33, 0.8772, 0.3323, 0.8439, 0.3359, 0.855, 0.3268, 0.8568, 0.3244, 0.8465, 0.3387, 0.865, 0.3397, 0.8755, 0.33, 0.8772, 0.3293, 0.866, 0.3393, 0.8859, 0.3371, 0.9055, 0.3306, 0.9041, 0.3294, 0.8878, 0.3257, 0.8307, 0.3323, 0.8439, 0.3244, 0.8465, 0.3201, 0.8331, 0.3359, 0.855, 0.3387, 0.865, 0.3293, 0.866, 0.3268, 0.8568, 0.3497, 0.8742, 0.3504, 0.8868, 0.3393, 0.8859, 0.3397, 0.8755, 0.3404, 0.8402, 0.3454, 0.8521, 0.3359, 0.855, 0.3323, 0.8439, 0.3469, 0.8628, 0.3497, 0.8742, 0.3397, 0.8755, 0.3387, 0.865, 0.3504, 0.8868, 0.3441, 0.9082, 0.3371, 0.9055, 0.3393, 0.8859, 0.3312, 0.827, 0.3404, 0.8402, 0.3323, 0.8439, 0.3257, 0.8307, 0.3454, 0.8521, 0.3469, 0.8628, 0.3387, 0.865, 0.3359, 0.855, 0.3627, 0.8736, 0.3619, 0.8891, 0.3504, 0.8868, 0.3497, 0.8742, 0.3491, 0.8348, 0.3564, 0.8475, 0.3454, 0.8521, 0.3404, 0.8402, 0.3602, 0.8601, 0.3627, 0.8736, 0.3497, 0.8742, 0.3469, 0.8628, 0.3619, 0.8891, 0.3515, 0.9122, 0.3441, 0.9082, 0.3504, 0.8868, 0.3364, 0.8219, 0.3491, 0.8348, 0.3404, 0.8402, 0.3312, 0.827, 0.3564, 0.8475, 0.3602, 0.8601, 0.3469, 0.8628, 0.3454, 0.8521, 0.3775, 0.8733, 0.375, 0.8931, 0.3619, 0.8891, 0.3627, 0.8736, 0.3583, 0.8269, 0.3691, 0.841, 0.3564, 0.8475, 0.3491, 0.8348, 0.3755, 0.8564, 0.3775, 0.8733, 0.3627, 0.8736, 0.3602, 0.8601, 0.375, 0.8931, 0.359, 0.9171, 0.3515, 0.9122, 0.3619, 0.8891, 0.3409, 0.815, 0.3583, 0.8269, 0.3491, 0.8348, 0.3364, 0.8219, 0.3691, 0.841, 0.3755, 0.8564, 0.3602, 0.8601, 0.3564, 0.8475, 0.3972, 0.8738, 0.3905, 0.899, 0.375, 0.8931, 0.3775, 0.8733, 0.368, 0.8153, 0.3842, 0.8312, 0.3691, 0.841, 0.3583, 0.8269, 0.3947, 0.8508, 0.3972, 0.8738, 0.3775, 0.8733, 0.3755, 0.8564, 0.3905, 0.899, 0.3663, 0.9244, 0.359, 0.9171, 0.375, 0.8931, 0.3442, 0.8057, 0.368, 0.8153, 0.3583, 0.8269, 0.3409, 0.815, 0.3842, 0.8312, 0.3947, 0.8508, 0.3755, 0.8564, 0.3691, 0.841, 0.4236, 0.8759, 0.4102, 0.9092, 0.3905, 0.899, 0.3972, 0.8738, 0.3772, 0.7976, 0.4042, 0.8148, 0.3842, 0.8312, 0.368, 0.8153, 0.421, 0.8425, 0.4236, 0.8759, 0.3972, 0.8738, 0.3947, 0.8508, 0.4102, 0.9092, 0.3737, 0.9377, 0.3663, 0.9244, 0.3905, 0.899, 0.3449, 0.7938, 0.3772, 0.7976, 0.368, 0.8153, 0.3442, 0.8057, 0.4042, 0.8148, 0.421, 0.8425, 0.3947, 0.8508, 0.3842, 0.8312, 0.4658, 0.8824, 0.4353, 0.9317, 0.4102, 0.9092, 0.4236, 0.8759, 0.3844, 0.7679, 0.4305, 0.7878, 0.4042, 0.8148, 0.3772, 0.7976, 0.4658, 0.8329, 0.4658, 0.8824, 0.4236, 0.8759, 0.421, 0.8425, 0.4353, 0.9317, 0.3787, 0.9573, 0.3737, 0.9377, 0.4102, 0.9092, 0.3405, 0.7794, 0.3844, 0.7679, 0.3772, 0.7976, 0.3449, 0.7938, 0.4305, 0.7878, 0.4658, 0.8329, 0.421, 0.8425, 0.4042, 0.8148, 0.2253, 0.9106, 0.2511, 0.9377, 0.2319, 0.965, 0.1909, 0.9294, 0.2426, 0.8185, 0.2235, 0.8461, 0.1849, 0.8246, 0.2271, 0.7924, 0.2149, 0.8799, 0.2253, 0.9106, 0.1909, 0.9294, 0.1749, 0.8833, 0.2511, 0.9377, 0.2856, 0.9475, 0.2896, 0.9655, 0.2319, 0.965, 0.2732, 0.8041, 0.2426, 0.8185, 0.2271, 0.7924, 0.2729, 0.7889, 0.2235, 0.8461, 0.2149, 0.8799, 0.1749, 0.8833, 0.1849, 0.8246, 0.2474, 0.8991, 0.2651, 0.9229, 0.2511, 0.9377, 0.2253, 0.9106, 0.2577, 0.833, 0.2484, 0.857, 0.2235, 0.8461, 0.2426, 0.8185, 0.2465, 0.8756, 0.2474, 0.8991, 0.2253, 0.9106, 0.2149, 0.8799, 0.2651, 0.9229, 0.2874, 0.9352, 0.2856, 0.9475, 0.2511, 0.9377, 0.3206, 0.8789, 0.3218, 0.8874, 0.3135, 0.8889, 0.3123, 0.8796, 0.3181, 0.8584, 0.3189, 0.8678, 0.3097, 0.8677, 0.3087, 0.8603, 0.3143, 0.8344, 0.3167, 0.8482, 0.3087, 0.8489, 0.3084, 0.8347, 0.3218, 0.8874, 0.3243, 0.9044, 0.3171, 0.9055, 0.3135, 0.8889, 0.3189, 0.8678, 0.3206, 0.8789, 0.3123, 0.8796, 0.3097, 0.8677, 0.3167, 0.8482, 0.3181, 0.8584, 0.3087, 0.8603, 0.3087, 0.8489, 0.3087, 0.8603, 0.3097, 0.8677, 0.3005, 0.87, 0.3009, 0.8601, 0.3084, 0.8347, 0.3087, 0.8489, 0.3004, 0.8497, 0.3024, 0.834, 0.3135, 0.8889, 0.3171, 0.9055, 0.3098, 0.9076, 0.3042, 0.8907, 0.3097, 0.8677, 0.3123, 0.8796, 0.3023, 0.8818, 0.3005, 0.87, 0.3087, 0.8489, 0.3087, 0.8603, 0.3009, 0.8601, 0.3004, 0.8497, 0.3123, 0.8796, 0.3135, 0.8889, 0.3042, 0.8907, 0.3023, 0.8818, 0.3009, 0.8601, 0.3005, 0.87, 0.29, 0.8706, 0.2909, 0.8597, 0.3024, 0.834, 0.3004, 0.8497, 0.2918, 0.8482, 0.2961, 0.8323, 0.3042, 0.8907, 0.3098, 0.9076, 0.3042, 0.9106, 0.297, 0.8934, 0.3005, 0.87, 0.3023, 0.8818, 0.2932, 0.8854, 0.29, 0.8706, 0.3004, 0.8497, 0.3009, 0.8601, 0.2909, 0.8597, 0.2918, 0.8482, 0.3023, 0.8818, 0.3042, 0.8907, 0.297, 0.8934, 0.2932, 0.8854, 0.2909, 0.8597, 0.29, 0.8706, 0.2771, 0.8747, 0.2786, 0.8592, 0.2961, 0.8323, 0.2918, 0.8482, 0.2816, 0.8453, 0.2897, 0.8291, 0.297, 0.8934, 0.3042, 0.9106, 0.2986, 0.9157, 0.2872, 0.9013, 0.29, 0.8706, 0.2932, 0.8854, 0.2808, 0.8862, 0.2771, 0.8747, 0.2918, 0.8482, 0.2909, 0.8597, 0.2786, 0.8592, 0.2816, 0.8453, 0.2932, 0.8854, 0.297, 0.8934, 0.2872, 0.9013, 0.2808, 0.8862, 0.2786, 0.8592, 0.2771, 0.8747, 0.2649, 0.8757, 0.2639, 0.8589, 0.2897, 0.8291, 0.2816, 0.8453, 0.2706, 0.8407, 0.2833, 0.8235, 0.2872, 0.9013, 0.2986, 0.9157, 0.2922, 0.9255, 0.2757, 0.9118, 0.2771, 0.8747, 0.2808, 0.8862, 0.2677, 0.8893, 0.2649, 0.8757, 0.2816, 0.8453, 0.2786, 0.8592, 0.2639, 0.8589, 0.2706, 0.8407, 0.2808, 0.8862, 0.2872, 0.9013, 0.2757, 0.9118, 0.2677, 0.8893, 0.2639, 0.8589, 0.2649, 0.8757, 0.2465, 0.8756, 0.2484, 0.857, 0.2833, 0.8235, 0.2706, 0.8407, 0.2577, 0.833, 0.2775, 0.8154, 0.2757, 0.9118, 0.2922, 0.9255, 0.2874, 0.9352, 0.2651, 0.9229, 0.2649, 0.8757, 0.2677, 0.8893, 0.2474, 0.8991, 0.2465, 0.8756, 0.2706, 0.8407, 0.2639, 0.8589, 0.2484, 0.857, 0.2577, 0.833, 0.2677, 0.8893, 0.2757, 0.9118, 0.2651, 0.9229, 0.2474, 0.8991, 0.2484, 0.857, 0.2465, 0.8756, 0.2149, 0.8799, 0.2235, 0.8461, 0.2775, 0.8154, 0.2577, 0.833, 0.2426, 0.8185, 0.2732, 0.8041, 0.2393, 0.6411, 0.2371, 0.6591, 0.2258, 0.6582, 0.2263, 0.6406, 0.2294, 0.5326, 0.237, 0.5751, 0.2279, 0.5753, 0.2328, 0.6811, 0.2226, 0.719, 0.2245, 0.6801, 0.2393, 0.5963, 0.2398, 0.6123, 0.2266, 0.6121, 0.2272, 0.5966, 0.2398, 0.6266, 0.2393, 0.6411, 0.2263, 0.6406, 0.2264, 0.6259, 0.2371, 0.6591, 0.2328, 0.6811, 0.2245, 0.6801, 0.2258, 0.6582, 0.237, 0.5751, 0.2393, 0.5963, 0.2272, 0.5966, 0.2279, 0.5753, 0.2398, 0.6123, 0.2398, 0.6266, 0.2264, 0.6259, 0.2266, 0.6121, 0.2294, 0.5326, 0.2462, 0.5732, 0.237, 0.5751, 0.2415, 0.6834, 0.2226, 0.719, 0.2328, 0.6811, 0.2294, 0.5326, 0.2554, 0.5689, 0.2462, 0.5732, 0.2498, 0.6876, 0.2226, 0.719, 0.2415, 0.6834, 0.2294, 0.5326, 0.2645, 0.5623, 0.2554, 0.5689, 0.258, 0.6946, 0.2226, 0.719, 0.2498, 0.6876, 0.2294, 0.5326, 0.2733, 0.5532, 0.2645, 0.5623, 0.2665, 0.7035, 0.2226, 0.719, 0.258, 0.6946, 0.2294, 0.5326, 0.2807, 0.5402, 0.2733, 0.5532, 0.2718, 0.7176, 0.2226, 0.719, 0.2665, 0.7035, 0.2294, 0.5326, 0.2847, 0.5218, 0.2807, 0.5402, 0.2761, 0.7369, 0.2226, 0.719, 0.2718, 0.7176, 0.2294, 0.5326, 0.282, 0.4988, 0.2847, 0.5218, 0.2707, 0.7581, 0.2226, 0.719, 0.2761, 0.7369, 0.2294, 0.5326, 0.1747, 0.5172, 0.1789, 0.4941, 0.1699, 0.7324, 0.2226, 0.719, 0.1721, 0.7551, 0.2294, 0.5326, 0.1772, 0.5362, 0.1747, 0.5172, 0.175, 0.7125, 0.2226, 0.719, 0.1699, 0.7324, 0.2294, 0.5326, 0.1836, 0.5503, 0.1772, 0.5362, 0.1821, 0.6998, 0.2226, 0.719, 0.175, 0.7125, 0.2294, 0.5326, 0.1919, 0.5599, 0.1836, 0.5503, 0.1898, 0.691, 0.2226, 0.719, 0.1821, 0.6998, 0.2294, 0.5326, 0.2008, 0.5671, 0.1919, 0.5599, 0.1982, 0.6848, 0.2226, 0.719, 0.1898, 0.691, 0.2294, 0.5326, 0.2098, 0.572, 0.2008, 0.5671, 0.2073, 0.6811, 0.2226, 0.719, 0.1982, 0.6848, 0.2294, 0.5326, 0.2189, 0.5745, 0.2098, 0.572, 0.2164, 0.6797, 0.2226, 0.719, 0.2073, 0.6811, 0.2245, 0.6801, 0.2226, 0.719, 0.2164, 0.6797, 0.2294, 0.5326, 0.2279, 0.5753, 0.2189, 0.5745, 0.2531, 0.6421, 0.2494, 0.6604, 0.2371, 0.6591, 0.2393, 0.6411, 0.2518, 0.5949, 0.2537, 0.6118, 0.2398, 0.6123, 0.2393, 0.5963, 0.2538, 0.6273, 0.2531, 0.6421, 0.2393, 0.6411, 0.2398, 0.6266, 0.2494, 0.6604, 0.2415, 0.6834, 0.2328, 0.6811, 0.2371, 0.6591, 0.2462, 0.5732, 0.2518, 0.5949, 0.2393, 0.5963, 0.237, 0.5751, 0.2537, 0.6118, 0.2538, 0.6273, 0.2398, 0.6266, 0.2398, 0.6123, 0.269, 0.6449, 0.2613, 0.6631, 0.2494, 0.6604, 0.2531, 0.6421, 0.265, 0.5919, 0.269, 0.6103, 0.2537, 0.6118, 0.2518, 0.5949, 0.2707, 0.6286, 0.269, 0.6449, 0.2531, 0.6421, 0.2538, 0.6273, 0.2613, 0.6631, 0.2498, 0.6876, 0.2415, 0.6834, 0.2494, 0.6604, 0.2554, 0.5689, 0.265, 0.5919, 0.2518, 0.5949, 0.2462, 0.5732, 0.269, 0.6103, 0.2707, 0.6286, 0.2538, 0.6273, 0.2537, 0.6118, 0.2863, 0.6489, 0.2762, 0.671, 0.2613, 0.6631, 0.269, 0.6449, 0.2799, 0.5868, 0.2869, 0.6073, 0.269, 0.6103, 0.265, 0.5919, 0.2885, 0.6289, 0.2863, 0.6489, 0.269, 0.6449, 0.2707, 0.6286, 0.2762, 0.671, 0.258, 0.6946, 0.2498, 0.6876, 0.2613, 0.6631, 0.2645, 0.5623, 0.2799, 0.5868, 0.265, 0.5919, 0.2554, 0.5689, 0.2869, 0.6073, 0.2885, 0.6289, 0.2707, 0.6286, 0.269, 0.6103, 0.3074, 0.6541, 0.2929, 0.681, 0.2762, 0.671, 0.2863, 0.6489, 0.2964, 0.5769, 0.3077, 0.6042, 0.2869, 0.6073, 0.2799, 0.5868, 0.3117, 0.6283, 0.3074, 0.6541, 0.2863, 0.6489, 0.2885, 0.6289, 0.2929, 0.681, 0.2665, 0.7035, 0.258, 0.6946, 0.2762, 0.671, 0.2733, 0.5532, 0.2964, 0.5769, 0.2799, 0.5868, 0.2645, 0.5623, 0.3077, 0.6042, 0.3117, 0.6283, 0.2885, 0.6289, 0.2869, 0.6073, 0.3343, 0.6628, 0.3107, 0.6952, 0.2929, 0.681, 0.3074, 0.6541, 0.3157, 0.5619, 0.3363, 0.5957, 0.3077, 0.6042, 0.2964, 0.5769, 0.344, 0.6297, 0.3343, 0.6628, 0.3074, 0.6541, 0.3117, 0.6283, 0.3107, 0.6952, 0.2718, 0.7176, 0.2665, 0.7035, 0.2929, 0.681, 0.2807, 0.5402, 0.3157, 0.5619, 0.2964, 0.5769, 0.2733, 0.5532, 0.3363, 0.5957, 0.344, 0.6297, 0.3117, 0.6283, 0.3077, 0.6042, 0.37, 0.6747, 0.3326, 0.7218, 0.3107, 0.6952, 0.3343, 0.6628, 0.3371, 0.5363, 0.3693, 0.5754, 0.3363, 0.5957, 0.3157, 0.5619, 0.3848, 0.6269, 0.37, 0.6747, 0.3343, 0.6628, 0.344, 0.6297, 0.3326, 0.7218, 0.2761, 0.7369, 0.2718, 0.7176, 0.3107, 0.6952, 0.2847, 0.5218, 0.3371, 0.5363, 0.3157, 0.5619, 0.2807, 0.5402, 0.3693, 0.5754, 0.3848, 0.6269, 0.344, 0.6297, 0.3363, 0.5957, 0.4302, 0.7178, 0.3466, 0.7674, 0.3326, 0.7218, 0.37, 0.6747, 0.3675, 0.4884, 0.4328, 0.5406, 0.3693, 0.5754, 0.3371, 0.5363, 0.4658, 0.6266, 0.4302, 0.7178, 0.37, 0.6747, 0.3848, 0.6269, 0.3466, 0.7674, 0.2707, 0.7581, 0.2761, 0.7369, 0.3326, 0.7218, 0.282, 0.4988, 0.3675, 0.4884, 0.3371, 0.5363, 0.2847, 0.5218, 0.4328, 0.5406, 0.4658, 0.6266, 0.3848, 0.6269, 0.3693, 0.5754, 0.07518, 0.6783, 0.115, 0.7194, 0.09916, 0.7567, 0.02555, 0.7123, 0.1188, 0.5288, 0.08234, 0.5722, 0.02567, 0.5372, 0.09357, 0.4884, 0.05876, 0.6261, 0.07518, 0.6783, 0.02555, 0.7123, 0.0002363, 0.6221, 0.115, 0.7194, 0.1699, 0.7324, 0.1721, 0.7551, 0.09916, 0.7567, 0.1747, 0.5172, 0.1188, 0.5288, 0.09357, 0.4884, 0.1789, 0.4941, 0.08234, 0.5722, 0.05876, 0.6261, 0.0002363, 0.6221, 0.02567, 0.5372, 0.1194, 0.6564, 0.1385, 0.6873, 0.115, 0.7194, 0.07518, 0.6783, 0.1383, 0.5463, 0.121, 0.5893, 0.08234, 0.5722, 0.1188, 0.5288, 0.1138, 0.6227, 0.1194, 0.6564, 0.07518, 0.6783, 0.05876, 0.6261, 0.1385, 0.6873, 0.175, 0.7125, 0.1699, 0.7324, 0.115, 0.7194, 0.3664, 0.2279, 0.3672, 0.199, 0.389, 0.1997, 0.3898, 0.2272, 0.3915, 0.422, 0.3749, 0.3456, 0.391, 0.3438, 0.3721, 0.16, 0.387, 0.07382, 0.389, 0.161, 0.3704, 0.3066, 0.3671, 0.2785, 0.3911, 0.2771, 0.3915, 0.3054, 0.3666, 0.2529, 0.3664, 0.2279, 0.3898, 0.2272, 0.3903, 0.2527, 0.3672, 0.199, 0.3721, 0.16, 0.389, 0.161, 0.389, 0.1997, 0.3749, 0.3456, 0.3704, 0.3066, 0.3915, 0.3054, 0.391, 0.3438, 0.3671, 0.2785, 0.3666, 0.2529, 0.3903, 0.2527, 0.3911, 0.2771, 0.3915, 0.422, 0.3587, 0.3498, 0.3749, 0.3456, 0.3551, 0.1551, 0.387, 0.07382, 0.3721, 0.16, 0.3915, 0.422, 0.3422, 0.3576, 0.3587, 0.3498, 0.3374, 0.1484, 0.387, 0.07382, 0.3551, 0.1551, 0.3915, 0.422, 0.3258, 0.3687, 0.3422, 0.3576, 0.3196, 0.1372, 0.387, 0.07382, 0.3374, 0.1484, 0.3915, 0.422, 0.3103, 0.3862, 0.3258, 0.3687, 0.3015, 0.1196, 0.387, 0.07382, 0.3196, 0.1372, 0.3915, 0.422, 0.2982, 0.4166, 0.3103, 0.3862, 0.286, 0.09215, 0.387, 0.07382, 0.3015, 0.1196, 0.3915, 0.422, 0.2909, 0.4433, 0.2982, 0.4166, 0.2753, 0.05812, 0.387, 0.07382, 0.286, 0.09215, 0.3915, 0.422, 0.296, 0.485, 0.2909, 0.4433, 0.2764, 0.01079, 0.387, 0.07382, 0.2753, 0.05812, 0.3915, 0.422, 0.4926, 0.443, 0.4876, 0.4861, 0.5023, 0.0528, 0.387, 0.07382, 0.499, 0.0002363, 0.3915, 0.422, 0.4851, 0.4104, 0.4926, 0.443, 0.4918, 0.09125, 0.387, 0.07382, 0.5023, 0.0528, 0.3915, 0.422, 0.4725, 0.3858, 0.4851, 0.4104, 0.4771, 0.116, 0.387, 0.07382, 0.4918, 0.09125, 0.3915, 0.422, 0.4567, 0.3694, 0.4725, 0.3858, 0.4609, 0.1341, 0.387, 0.07382, 0.4771, 0.116, 0.3915, 0.422, 0.4405, 0.357, 0.4567, 0.3694, 0.4428, 0.1459, 0.387, 0.07382, 0.4609, 0.1341, 0.3915, 0.422, 0.424, 0.3491, 0.4405, 0.357, 0.4258, 0.1536, 0.387, 0.07382, 0.4428, 0.1459, 0.3915, 0.422, 0.4074, 0.3451, 0.424, 0.3491, 0.4057, 0.1593, 0.387, 0.07382, 0.4258, 0.1536, 0.389, 0.161, 0.387, 0.07382, 0.4057, 0.1593, 0.3915, 0.422, 0.391, 0.3438, 0.4074, 0.3451, 0.2263, 0.6406, 0.2258, 0.6582, 0.2151, 0.6573, 0.2145, 0.6408, 0.2266, 0.6121, 0.2264, 0.6259, 0.2143, 0.6247, 0.2148, 0.6103, 0.2279, 0.5753, 0.2272, 0.5966, 0.2153, 0.5956, 0.2189, 0.5745, 0.2258, 0.6582, 0.2245, 0.6801, 0.2164, 0.6797, 0.2151, 0.6573, 0.2264, 0.6259, 0.2263, 0.6406, 0.2145, 0.6408, 0.2143, 0.6247, 0.2272, 0.5966, 0.2266, 0.6121, 0.2148, 0.6103, 0.2153, 0.5956, 0.2148, 0.6103, 0.2143, 0.6247, 0.1985, 0.6246, 0.1999, 0.6098, 0.2189, 0.5745, 0.2153, 0.5956, 0.2032, 0.5925, 0.2098, 0.572, 0.3412, 0.2267, 0.3445, 0.1966, 0.3672, 0.199, 0.3664, 0.2279, 0.2151, 0.6573, 0.2164, 0.6797, 0.2073, 0.6811, 0.202, 0.6567, 0.2143, 0.6247, 0.2145, 0.6408, 0.1989, 0.6394, 0.1985, 0.6246, 0.3494, 0.311, 0.3446, 0.2795, 0.3671, 0.2785, 0.3704, 0.3066, 0.3405, 0.2538, 0.3412, 0.2267, 0.3664, 0.2279, 0.3666, 0.2529, 0.3445, 0.1966, 0.3551, 0.1551, 0.3721, 0.16, 0.3672, 0.199, 0.3587, 0.3498, 0.3494, 0.311, 0.3704, 0.3066, 0.3749, 0.3456, 0.3446, 0.2795, 0.3405, 0.2538, 0.3666, 0.2529, 0.3671, 0.2785, 0.3136, 0.2242, 0.3216, 0.1913, 0.3445, 0.1966, 0.3412, 0.2267, 0.2153, 0.5956, 0.2148, 0.6103, 0.1999, 0.6098, 0.2032, 0.5925, 0.2145, 0.6408, 0.2151, 0.6573, 0.202, 0.6567, 0.1989, 0.6394, 0.3239, 0.3167, 0.3171, 0.2829, 0.3446, 0.2795, 0.3494, 0.311, 0.3137, 0.2516, 0.3136, 0.2242, 0.3412, 0.2267, 0.3405, 0.2538, 0.3216, 0.1913, 0.3374, 0.1484, 0.3551, 0.1551, 0.3445, 0.1966, 0.3422, 0.3576, 0.3239, 0.3167, 0.3494, 0.311, 0.3587, 0.3498, 0.3171, 0.2829, 0.3137, 0.2516, 0.3405, 0.2538, 0.3446, 0.2795, 0.283, 0.22, 0.2932, 0.1815, 0.3216, 0.1913, 0.3136, 0.2242, 0.1999, 0.6098, 0.1985, 0.6246, 0.1831, 0.624, 0.1851, 0.6075, 0.2098, 0.572, 0.2032, 0.5925, 0.1899, 0.5893, 0.2008, 0.5671, 0.298, 0.3273, 0.2836, 0.2905, 0.3171, 0.2829, 0.3239, 0.3167, 0.281, 0.2484, 0.283, 0.22, 0.3136, 0.2242, 0.3137, 0.2516, 0.2932, 0.1815, 0.3196, 0.1372, 0.3374, 0.1484, 0.3216, 0.1913, 0.3258, 0.3687, 0.298, 0.3273, 0.3239, 0.3167, 0.3422, 0.3576, 0.2836, 0.2905, 0.281, 0.2484, 0.3137, 0.2516, 0.3171, 0.2829, 0.2448, 0.2118, 0.2629, 0.1661, 0.2932, 0.1815, 0.283, 0.22, 0.202, 0.6567, 0.2073, 0.6811, 0.1982, 0.6848, 0.1877, 0.6588, 0.1985, 0.6246, 0.1989, 0.6394, 0.184, 0.6406, 0.1831, 0.624, 0.2692, 0.3444, 0.2369, 0.2961, 0.2836, 0.2905, 0.298, 0.3273, 0.2383, 0.2543, 0.2448, 0.2118, 0.283, 0.22, 0.281, 0.2484, 0.2629, 0.1661, 0.3015, 0.1196, 0.3196, 0.1372, 0.2932, 0.1815, 0.3103, 0.3862, 0.2692, 0.3444, 0.298, 0.3273, 0.3258, 0.3687, 0.2369, 0.2961, 0.2383, 0.2543, 0.281, 0.2484, 0.2836, 0.2905, 0.1968, 0.2, 0.2277, 0.142, 0.2629, 0.1661, 0.2448, 0.2118, 0.2032, 0.5925, 0.1999, 0.6098, 0.1851, 0.6075, 0.1899, 0.5893, 0.1989, 0.6394, 0.202, 0.6567, 0.1877, 0.6588, 0.184, 0.6406, 0.2349, 0.3743, 0.1925, 0.3149, 0.2369, 0.2961, 0.2692, 0.3444, 0.188, 0.2609, 0.1968, 0.2, 0.2448, 0.2118, 0.2383, 0.2543, 0.2277, 0.142, 0.286, 0.09215, 0.3015, 0.1196, 0.2629, 0.1661, 0.2982, 0.4166, 0.2349, 0.3743, 0.2692, 0.3444, 0.3103, 0.3862, 0.1925, 0.3149, 0.188, 0.2609, 0.2383, 0.2543, 0.2369, 0.2961, 0.1277, 0.1757, 0.1838, 0.1003, 0.2277, 0.142, 0.1968, 0.2, 0.1851, 0.6075, 0.1831, 0.624, 0.1654, 0.6235, 0.1683, 0.6041, 0.2008, 0.5671, 0.1899, 0.5893, 0.1755, 0.5829, 0.1919, 0.5599, 0.2003, 0.4142, 0.1452, 0.3426, 0.1925, 0.3149, 0.2349, 0.3743, 0.119, 0.2682, 0.1277, 0.1757, 0.1968, 0.2, 0.188, 0.2609, 0.1838, 0.1003, 0.2753, 0.05812, 0.286, 0.09215, 0.2277, 0.142, 0.2909, 0.4433, 0.2003, 0.4142, 0.2349, 0.3743, 0.2982, 0.4166, 0.1452, 0.3426, 0.119, 0.2682, 0.188, 0.2609, 0.1925, 0.3149, 0.02471, 0.128, 0.1354, 0.02431, 0.1838, 0.1003, 0.1277, 0.1757, 0.1877, 0.6588, 0.1982, 0.6848, 0.1898, 0.691, 0.1734, 0.6637, 0.1831, 0.624, 0.184, 0.6406, 0.1671, 0.6431, 0.1654, 0.6235, 0.1654, 0.488, 0.04397, 0.4105, 0.1452, 0.3426, 0.2003, 0.4142, 0.0002363, 0.2742, 0.02471, 0.128, 0.1277, 0.1757, 0.119, 0.2682, 0.1354, 0.02431, 0.2764, 0.01079, 0.2753, 0.05812, 0.1838, 0.1003, 0.296, 0.485, 0.1654, 0.488, 0.2003, 0.4142, 0.2909, 0.4433, 0.04397, 0.4105, 0.0002363, 0.2742, 0.119, 0.2682, 0.1452, 0.3426, 0.6626, 0.1693, 0.5957, 0.09695, 0.645, 0.01675, 0.7707, 0.1145, 0.1899, 0.5893, 0.1851, 0.6075, 0.1683, 0.6041, 0.1755, 0.5829, 0.184, 0.6406, 0.1877, 0.6588, 0.1734, 0.6637, 0.1671, 0.6431, 0.5856, 0.4155, 0.6437, 0.3421, 0.7376, 0.4117, 0.6198, 0.488, 0.6676, 0.2646, 0.6626, 0.1693, 0.7707, 0.1145, 0.8083, 0.2778, 0.5957, 0.09695, 0.5023, 0.0528, 0.499, 0.0002363, 0.645, 0.01675, 0.4926, 0.443, 0.5856, 0.4155, 0.6198, 0.488, 0.4876, 0.4861, 0.6437, 0.3421, 0.6676, 0.2646, 0.8083, 0.2778, 0.7376, 0.4117, 0.5854, 0.1977, 0.5564, 0.1377, 0.5957, 0.09695, 0.6626, 0.1693, 0.1683, 0.6041, 0.1654, 0.6235, 0.1437, 0.623, 0.1475, 0.5984, 0.1919, 0.5599, 0.1755, 0.5829, 0.1584, 0.573, 0.1836, 0.5503, 0.5467, 0.3672, 0.5823, 0.3138, 0.6437, 0.3421, 0.5856, 0.4155, 0.5993, 0.2552, 0.5854, 0.1977, 0.6626, 0.1693, 0.6676, 0.2646, 0.5564, 0.1377, 0.4918, 0.09125, 0.5023, 0.0528, 0.5957, 0.09695, 0.4851, 0.4104, 0.5467, 0.3672, 0.5856, 0.4155, 0.4926, 0.443, 0.5823, 0.3138, 0.5993, 0.2552, 0.6676, 0.2646, 0.6437, 0.3421, 0.536, 0.2122, 0.5197, 0.1619, 0.5564, 0.1377, 0.5854, 0.1977, 0.1734, 0.6637, 0.1898, 0.691, 0.1821, 0.6998, 0.1569, 0.6725, 0.1654, 0.6235, 0.1671, 0.6431, 0.1463, 0.6476, 0.1437, 0.623, 0.5156, 0.3435, 0.5346, 0.2959, 0.5823, 0.3138, 0.5467, 0.3672, 0.54, 0.254, 0.536, 0.2122, 0.5854, 0.1977, 0.5993, 0.2552, 0.5197, 0.1619, 0.4771, 0.116, 0.4918, 0.09125, 0.5564, 0.1377, 0.4725, 0.3858, 0.5156, 0.3435, 0.5467, 0.3672, 0.4851, 0.4104, 0.5346, 0.2959, 0.54, 0.254, 0.5993, 0.2552, 0.5823, 0.3138, 0.4981, 0.2188, 0.4871, 0.179, 0.5197, 0.1619, 0.536, 0.2122, 0.1755, 0.5829, 0.1683, 0.6041, 0.1475, 0.5984, 0.1584, 0.573, 0.1671, 0.6431, 0.1734, 0.6637, 0.1569, 0.6725, 0.1463, 0.6476, 0.4849, 0.3246, 0.4977, 0.2897, 0.5346, 0.2959, 0.5156, 0.3435, 0.5001, 0.2532, 0.4981, 0.2188, 0.536, 0.2122, 0.54, 0.254, 0.4871, 0.179, 0.4609, 0.1341, 0.4771, 0.116, 0.5197, 0.1619, 0.4567, 0.3694, 0.4849, 0.3246, 0.5156, 0.3435, 0.4725, 0.3858, 0.4977, 0.2897, 0.5001, 0.2532, 0.54, 0.254, 0.5346, 0.2959, 0.4668, 0.222, 0.4593, 0.1886, 0.4871, 0.179, 0.4981, 0.2188, 0.1475, 0.5984, 0.1437, 0.623, 0.1138, 0.6227, 0.121, 0.5893, 0.1836, 0.5503, 0.1584, 0.573, 0.1383, 0.5463, 0.1772, 0.5362, 0.4593, 0.3154, 0.4668, 0.2825, 0.4977, 0.2897, 0.4849, 0.3246, 0.4676, 0.253, 0.4668, 0.222, 0.4981, 0.2188, 0.5001, 0.2532, 0.4593, 0.1886, 0.4428, 0.1459, 0.4609, 0.1341, 0.4871, 0.179, 0.4405, 0.357, 0.4593, 0.3154, 0.4849, 0.3246, 0.4567, 0.3694, 0.4668, 0.2825, 0.4676, 0.253, 0.5001, 0.2532, 0.4977, 0.2897, 0.4385, 0.2247, 0.4341, 0.1946, 0.4593, 0.1886, 0.4668, 0.222, 0.1569, 0.6725, 0.1821, 0.6998, 0.175, 0.7125, 0.1385, 0.6873, 0.1437, 0.623, 0.1463, 0.6476, 0.1194, 0.6564, 0.1138, 0.6227, 0.4356, 0.3096, 0.4392, 0.2777, 0.4668, 0.2825, 0.4593, 0.3154, 0.4406, 0.2514, 0.4385, 0.2247, 0.4668, 0.222, 0.4676, 0.253, 0.4341, 0.1946, 0.4258, 0.1536, 0.4428, 0.1459, 0.4593, 0.1886, 0.424, 0.3491, 0.4356, 0.3096, 0.4593, 0.3154, 0.4405, 0.357, 0.4392, 0.2777, 0.4406, 0.2514, 0.4676, 0.253, 0.4668, 0.2825, 0.4128, 0.227, 0.4113, 0.1985, 0.4341, 0.1946, 0.4385, 0.2247, 0.1584, 0.573, 0.1475, 0.5984, 0.121, 0.5893, 0.1383, 0.5463, 0.1463, 0.6476, 0.1569, 0.6725, 0.1385, 0.6873, 0.1194, 0.6564, 0.4132, 0.306, 0.4147, 0.2778, 0.4392, 0.2777, 0.4356, 0.3096, 0.4155, 0.2518, 0.4128, 0.227, 0.4385, 0.2247, 0.4406, 0.2514, 0.4113, 0.1985, 0.4057, 0.1593, 0.4258, 0.1536, 0.4341, 0.1946, 0.4074, 0.3451, 0.4132, 0.306, 0.4356, 0.3096, 0.424, 0.3491, 0.4147, 0.2778, 0.4155, 0.2518, 0.4406, 0.2514, 0.4392, 0.2777, 0.121, 0.5893, 0.1138, 0.6227, 0.05876, 0.6261, 0.08234, 0.5722, 0.3915, 0.3054, 0.3911, 0.2771, 0.4147, 0.2778, 0.4132, 0.306, 0.3903, 0.2527, 0.3898, 0.2272, 0.4128, 0.227, 0.4155, 0.2518, 0.389, 0.1997, 0.389, 0.161, 0.4057, 0.1593, 0.4113, 0.1985, 0.391, 0.3438, 0.3915, 0.3054, 0.4132, 0.306, 0.4074, 0.3451, 0.3911, 0.2771, 0.3903, 0.2527, 0.4155, 0.2518, 0.4147, 0.2778, 0.3898, 0.2272, 0.389, 0.1997, 0.4113, 0.1985, 0.4128, 0.227, 0.1772, 0.5362, 0.1383, 0.5463, 0.1188, 0.5288, 0.1747, 0.5172, 0.8335, 0.4862, 0.825, 0.4873, 0.8233, 0.4688, 0.8316, 0.4645, 0.8332, 0.001557, 0.8319, 0.02305, 0.8236, 0.01905, 0.8248, 0.0007308, 0.8332, 0.001557, 0.8522, 0.003431, 0.8484, 0.03245, 0.8319, 0.02305, 0.8335, 0.4862, 0.8316, 0.4645, 0.8484, 0.4543, 0.8526, 0.484, 0.8305, 0.03624, 0.8229, 0.02881, 0.8236, 0.01905, 0.8319, 0.02305, 0.5023, 0.5778, 0.5002, 0.5921, 0.4911, 0.5837, 0.4934, 0.5728, 0.5023, 0.5778, 0.5124, 0.5813, 0.5181, 0.6057, 0.5002, 0.5921, 0.8305, 0.03624, 0.8319, 0.02305, 0.8484, 0.03245, 0.8384, 0.04424, 0.8598, 0.5773, 0.8697, 0.5772, 0.8665, 0.5875, 0.8548, 0.5904, 0.8296, 0.4512, 0.8316, 0.4645, 0.8233, 0.4688, 0.8222, 0.459, 0.8296, 0.4512, 0.8376, 0.443, 0.8484, 0.4543, 0.8316, 0.4645, 0.8598, 0.5773, 0.8548, 0.5904, 0.8331, 0.593, 0.8496, 0.5748, 0.4885, 0.6044, 0.481, 0.5942, 0.4911, 0.5837, 0.5002, 0.5921, 0.859, 0.6064, 0.8548, 0.5904, 0.8665, 0.5875, 0.8701, 0.6013, 0.859, 0.6064, 0.8465, 0.6131, 0.8331, 0.593, 0.8548, 0.5904, 0.4885, 0.6044, 0.5002, 0.5921, 0.5181, 0.6057, 0.4964, 0.6166, 0.8174, 0.488, 0.8131, 0.4879, 0.8147, 0.4781, 0.8177, 0.4736, 0.8173, 0.0002363, 0.8179, 0.01449, 0.8148, 0.01003, 0.813, 0.0003643, 0.8173, 0.0002363, 0.8248, 0.0007308, 0.8236, 0.01905, 0.8179, 0.01449, 0.8174, 0.488, 0.8177, 0.4736, 0.8233, 0.4688, 0.825, 0.4873, 0.8166, 0.02117, 0.8124, 0.01308, 0.8148, 0.01003, 0.8179, 0.01449, 0.4849, 0.5692, 0.4831, 0.5776, 0.4768, 0.5749, 0.4762, 0.5689, 0.4849, 0.5692, 0.4934, 0.5728, 0.4911, 0.5837, 0.4831, 0.5776, 0.8166, 0.02117, 0.8179, 0.01449, 0.8236, 0.01905, 0.8229, 0.02881, 0.8786, 0.5782, 0.8861, 0.582, 0.8828, 0.5868, 0.8762, 0.5861, 0.8162, 0.4669, 0.8177, 0.4736, 0.8147, 0.4781, 0.8122, 0.4751, 0.8162, 0.4669, 0.8222, 0.459, 0.8233, 0.4688, 0.8177, 0.4736, 0.8786, 0.5782, 0.8762, 0.5861, 0.8665, 0.5875, 0.8697, 0.5772, 0.8088, 0.002026, 0.813, 0.0003643, 0.8148, 0.01003, 0.8124, 0.01308, 0.8088, 0.4864, 0.8122, 0.4751, 0.8147, 0.4781, 0.8131, 0.4879, 0.8925, 0.5906, 0.8866, 0.5937, 0.8828, 0.5868, 0.8861, 0.582, 0.4662, 0.5735, 0.4762, 0.5689, 0.4768, 0.5749, 0.4699, 0.5791, 0.8931, 0.432, 0.8939, 0.4174, 0.9183, 0.4176, 0.9243, 0.4303, 0.8931, 0.432, 0.8617, 0.4355, 0.8701, 0.4177, 0.8939, 0.4174, 0.8931, 0.432, 0.8923, 0.449, 0.8484, 0.4543, 0.8617, 0.4355, 0.8931, 0.432, 0.9243, 0.4303, 0.934, 0.4441, 0.8923, 0.449, 0.8478, 0.4336, 0.8596, 0.4181, 0.8701, 0.4177, 0.8617, 0.4355, 0.8404, 0.5651, 0.8238, 0.5724, 0.8198, 0.5523, 0.8333, 0.5476, 0.8404, 0.5651, 0.8496, 0.5748, 0.8331, 0.593, 0.8238, 0.5724, 0.8478, 0.4336, 0.8617, 0.4355, 0.8484, 0.4543, 0.8376, 0.443, 0.7605, 0.5437, 0.7706, 0.5343, 0.7798, 0.5439, 0.77, 0.5581, 0.9385, 0.4287, 0.9243, 0.4303, 0.9183, 0.4176, 0.9295, 0.4184, 0.9385, 0.4287, 0.946, 0.4351, 0.934, 0.4441, 0.9243, 0.4303, 0.7605, 0.5437, 0.77, 0.5581, 0.7541, 0.5717, 0.7517, 0.5474, 0.7955, 0.5701, 0.799, 0.551, 0.8198, 0.5523, 0.8238, 0.5724, 0.7955, 0.5701, 0.77, 0.5581, 0.7798, 0.5439, 0.799, 0.551, 0.7955, 0.5701, 0.7916, 0.5849, 0.7541, 0.5717, 0.77, 0.5581, 0.7955, 0.5701, 0.8238, 0.5724, 0.8331, 0.593, 0.7916, 0.5849, 0.895, 0.3935, 0.8957, 0.3748, 0.9063, 0.3797, 0.9122, 0.3942, 0.895, 0.3935, 0.8783, 0.3933, 0.8852, 0.3793, 0.8957, 0.3748, 0.895, 0.3935, 0.8939, 0.4174, 0.8701, 0.4177, 0.8783, 0.3933, 0.895, 0.3935, 0.9122, 0.3942, 0.9183, 0.4176, 0.8939, 0.4174, 0.8705, 0.3936, 0.8822, 0.374, 0.8852, 0.3793, 0.8783, 0.3933, 0.8299, 0.5211, 0.8193, 0.5242, 0.8181, 0.5061, 0.8243, 0.4979, 0.8299, 0.5211, 0.8333, 0.5476, 0.8198, 0.5523, 0.8193, 0.5242, 0.8705, 0.3936, 0.8783, 0.3933, 0.8701, 0.4177, 0.8596, 0.4181, 0.7826, 0.5125, 0.796, 0.4929, 0.7981, 0.5026, 0.7902, 0.519, 0.9206, 0.3952, 0.9122, 0.3942, 0.9063, 0.3797, 0.9102, 0.3746, 0.9206, 0.3952, 0.9295, 0.4184, 0.9183, 0.4176, 0.9122, 0.3942, 0.7826, 0.5125, 0.7902, 0.519, 0.7798, 0.5439, 0.7706, 0.5343, 0.8963, 0.3679, 0.8957, 0.3748, 0.8852, 0.3793, 0.8822, 0.374, 0.8963, 0.3679, 0.9102, 0.3746, 0.9063, 0.3797, 0.8957, 0.3748, 0.8114, 0.4884, 0.8088, 0.4999, 0.7981, 0.5026, 0.796, 0.4929, 0.8114, 0.4884, 0.8243, 0.4979, 0.8181, 0.5061, 0.8088, 0.4999, 0.9122, 0.1348, 0.9046, 0.154, 0.903, 0.1494, 0.9069, 0.1357, 0.6068, 0.5192, 0.6004, 0.52, 0.6022, 0.5036, 0.6062, 0.4974, 0.6068, 0.5192, 0.604, 0.5465, 0.5952, 0.5474, 0.6004, 0.52, 0.9122, 0.1348, 0.9069, 0.1357, 0.911, 0.1107, 0.9184, 0.1088, 0.896, 0.1364, 0.8965, 0.1544, 0.8901, 0.1496, 0.8854, 0.1362, 0.896, 0.1364, 0.9069, 0.1357, 0.903, 0.1494, 0.8965, 0.1544, 0.896, 0.1364, 0.8951, 0.1117, 0.911, 0.1107, 0.9069, 0.1357, 0.896, 0.1364, 0.8854, 0.1362, 0.8796, 0.1116, 0.8951, 0.1117, 0.5914, 0.5178, 0.5983, 0.497, 0.6022, 0.5036, 0.6004, 0.52, 0.5914, 0.5178, 0.5827, 0.5139, 0.591, 0.4997, 0.5983, 0.497, 0.5914, 0.5178, 0.5826, 0.5445, 0.5704, 0.539, 0.5827, 0.5139, 0.5914, 0.5178, 0.6004, 0.52, 0.5952, 0.5474, 0.5826, 0.5445, 0.8969, 0.1603, 0.8965, 0.1544, 0.903, 0.1494, 0.9046, 0.154, 0.8969, 0.1603, 0.8891, 0.1543, 0.8901, 0.1496, 0.8965, 0.1544, 0.6009, 0.4884, 0.5983, 0.497, 0.591, 0.4997, 0.5912, 0.4922, 0.6009, 0.4884, 0.6062, 0.4974, 0.6022, 0.5036, 0.5983, 0.497, 0.8942, 0.08704, 0.8951, 0.1117, 0.8796, 0.1116, 0.8744, 0.08714, 0.8942, 0.08704, 0.9145, 0.08601, 0.911, 0.1107, 0.8951, 0.1117, 0.8942, 0.08704, 0.8933, 0.06608, 0.9195, 0.06576, 0.9145, 0.08601, 0.8942, 0.08704, 0.8744, 0.08714, 0.868, 0.06565, 0.8933, 0.06608, 0.5246, 0.5802, 0.5378, 0.572, 0.5472, 0.5826, 0.5355, 0.5948, 0.8473, 0.05314, 0.8609, 0.05014, 0.868, 0.06565, 0.857, 0.06574, 0.8473, 0.05314, 0.8384, 0.04424, 0.8484, 0.03245, 0.8609, 0.05014, 0.5246, 0.5802, 0.5355, 0.5948, 0.5181, 0.6057, 0.5124, 0.5813, 0.5615, 0.607, 0.5665, 0.5921, 0.5875, 0.5957, 0.59, 0.6091, 0.5615, 0.607, 0.5355, 0.5948, 0.5472, 0.5826, 0.5665, 0.5921, 0.5615, 0.607, 0.5584, 0.6193, 0.5181, 0.6057, 0.5355, 0.5948, 0.5615, 0.607, 0.59, 0.6091, 0.5978, 0.626, 0.5584, 0.6193, 0.5775, 0.5092, 0.5912, 0.4922, 0.591, 0.4997, 0.5827, 0.5139, 0.8804, 0.1357, 0.8854, 0.1362, 0.8901, 0.1496, 0.8891, 0.1543, 0.8804, 0.1357, 0.8726, 0.1102, 0.8796, 0.1116, 0.8854, 0.1362, 0.5775, 0.5092, 0.5827, 0.5139, 0.5704, 0.539, 0.563, 0.5326, 0.9238, 0.08404, 0.9184, 0.1088, 0.911, 0.1107, 0.9145, 0.08601, 0.6007, 0.5719, 0.5899, 0.5735, 0.5952, 0.5474, 0.604, 0.5465, 0.6007, 0.5719, 0.6005, 0.5916, 0.5875, 0.5957, 0.5899, 0.5735, 0.9238, 0.08404, 0.9145, 0.08601, 0.9195, 0.06576, 0.9313, 0.06587, 0.5503, 0.5548, 0.563, 0.5326, 0.5704, 0.539, 0.559, 0.5629, 0.8657, 0.08573, 0.8744, 0.08714, 0.8796, 0.1116, 0.8726, 0.1102, 0.8657, 0.08573, 0.857, 0.06574, 0.868, 0.06565, 0.8744, 0.08714, 0.5503, 0.5548, 0.559, 0.5629, 0.5472, 0.5826, 0.5378, 0.572, 0.9385, 0.0579, 0.9313, 0.06587, 0.9195, 0.06576, 0.9245, 0.05522, 0.6055, 0.6012, 0.59, 0.6091, 0.5875, 0.5957, 0.6005, 0.5916, 0.6055, 0.6012, 0.6121, 0.6069, 0.5978, 0.626, 0.59, 0.6091, 0.9385, 0.0579, 0.9245, 0.05522, 0.9334, 0.04234, 0.9448, 0.05178, 0.8926, 0.05401, 0.8933, 0.06608, 0.868, 0.06565, 0.8609, 0.05014, 0.8926, 0.05401, 0.9245, 0.05522, 0.9195, 0.06576, 0.8933, 0.06608, 0.8926, 0.05401, 0.8919, 0.03799, 0.9334, 0.04234, 0.9245, 0.05522, 0.8926, 0.05401, 0.8609, 0.05014, 0.8484, 0.03245, 0.8919, 0.03799, 0.9523, 0.4431, 0.9608, 0.4524, 0.9578, 0.462, 0.9474, 0.455, 0.7418, 0.5497, 0.7366, 0.5655, 0.7244, 0.5597, 0.7295, 0.5487, 0.7418, 0.5497, 0.7517, 0.5474, 0.7541, 0.5717, 0.7366, 0.5655, 0.9523, 0.4431, 0.9474, 0.455, 0.934, 0.4441, 0.946, 0.4351, 0.9457, 0.003979, 0.9553, 0.003597, 0.957, 0.02554, 0.9465, 0.03222, 0.9461, 0.4834, 0.9474, 0.455, 0.9578, 0.462, 0.9558, 0.4839, 0.9461, 0.4834, 0.9305, 0.4828, 0.934, 0.4441, 0.9474, 0.455, 0.9457, 0.003979, 0.9465, 0.03222, 0.9334, 0.04234, 0.93, 0.004415, 0.6195, 0.613, 0.6305, 0.6182, 0.6294, 0.6302, 0.616, 0.6291, 0.951, 0.04419, 0.9465, 0.03222, 0.957, 0.02554, 0.9597, 0.03515, 0.951, 0.04419, 0.9448, 0.05178, 0.9334, 0.04234, 0.9465, 0.03222, 0.6195, 0.613, 0.616, 0.6291, 0.5978, 0.626, 0.6121, 0.6069, 0.7189, 0.5809, 0.7119, 0.5721, 0.7244, 0.5597, 0.7366, 0.5655, 0.6237, 0.6511, 0.616, 0.6291, 0.6294, 0.6302, 0.634, 0.6469, 0.6237, 0.6511, 0.6154, 0.6558, 0.5978, 0.626, 0.616, 0.6291, 0.7189, 0.5809, 0.7366, 0.5655, 0.7541, 0.5717, 0.7238, 0.5892, 0.9782, 0.4629, 0.9938, 0.4735, 0.9885, 0.4766, 0.9765, 0.4702, 0.7118, 0.5391, 0.7074, 0.5475, 0.6953, 0.5397, 0.6941, 0.5315, 0.7118, 0.5391, 0.7295, 0.5487, 0.7244, 0.5597, 0.7074, 0.5475, 0.9782, 0.4629, 0.9765, 0.4702, 0.9578, 0.462, 0.9608, 0.4524, 0.9745, 0.001332, 0.9921, 0.0002363, 0.9879, 0.01148, 0.9758, 0.01765, 0.9749, 0.4865, 0.9765, 0.4702, 0.9885, 0.4766, 0.9925, 0.488, 0.9749, 0.4865, 0.9558, 0.4839, 0.9578, 0.462, 0.9765, 0.4702, 0.9745, 0.001332, 0.9758, 0.01765, 0.957, 0.02554, 0.9553, 0.003597, 0.6503, 0.6187, 0.6692, 0.6209, 0.6641, 0.6273, 0.6499, 0.6281, 0.9774, 0.02499, 0.9758, 0.01765, 0.9879, 0.01148, 0.9932, 0.01467, 0.9774, 0.02499, 0.9597, 0.03515, 0.957, 0.02554, 0.9758, 0.01765, 0.6503, 0.6187, 0.6499, 0.6281, 0.6294, 0.6302, 0.6305, 0.6182, 0.9998, 0.4867, 0.9925, 0.488, 0.9885, 0.4766, 0.9938, 0.4735, 0.9993, 0.00161, 0.9932, 0.01467, 0.9879, 0.01148, 0.9921, 0.0002363, 0.6795, 0.6309, 0.6711, 0.6352, 0.6641, 0.6273, 0.6692, 0.6209, 0.68, 0.5351, 0.6941, 0.5315, 0.6953, 0.5397, 0.6852, 0.5431, 0.5013, 0.6348, 0.4964, 0.6166, 0.5181, 0.6057, 0.5245, 0.6336, 0.8336, 0.6266, 0.814, 0.6145, 0.8331, 0.593, 0.8465, 0.6131, 0.8336, 0.6266, 0.8198, 0.6496, 0.7997, 0.6414, 0.814, 0.6145, 0.5013, 0.6348, 0.5245, 0.6336, 0.524, 0.6641, 0.5024, 0.6616, 0.7849, 0.6058, 0.7916, 0.5849, 0.8331, 0.593, 0.814, 0.6145, 0.7849, 0.6058, 0.7548, 0.6014, 0.7541, 0.5717, 0.7916, 0.5849, 0.7849, 0.6058, 0.7761, 0.636, 0.7521, 0.633, 0.7548, 0.6014, 0.7849, 0.6058, 0.814, 0.6145, 0.7997, 0.6414, 0.7761, 0.636, 0.5542, 0.6402, 0.5584, 0.6193, 0.5978, 0.626, 0.5826, 0.6511, 0.5542, 0.6402, 0.5245, 0.6336, 0.5181, 0.6057, 0.5584, 0.6193, 0.5542, 0.6402, 0.5472, 0.6709, 0.524, 0.6641, 0.5245, 0.6336, 0.5542, 0.6402, 0.5826, 0.6511, 0.5695, 0.6799, 0.5472, 0.6709, 0.728, 0.6051, 0.7238, 0.5892, 0.7541, 0.5717, 0.7548, 0.6014, 0.604, 0.6674, 0.5826, 0.6511, 0.5978, 0.626, 0.6154, 0.6558, 0.604, 0.6674, 0.5902, 0.6905, 0.5695, 0.6799, 0.5826, 0.6511, 0.728, 0.6051, 0.7548, 0.6014, 0.7521, 0.633, 0.7287, 0.6321, 0.5371, 0.71, 0.5472, 0.6709, 0.5695, 0.6799, 0.5563, 0.7177, 0.5371, 0.71, 0.5176, 0.7032, 0.524, 0.6641, 0.5472, 0.6709, 0.5371, 0.71, 0.5269, 0.7473, 0.5091, 0.7408, 0.5176, 0.7032, 0.5371, 0.71, 0.5563, 0.7177, 0.5446, 0.7544, 0.5269, 0.7473, 0.7245, 0.6701, 0.7287, 0.6321, 0.7521, 0.633, 0.7451, 0.6729, 0.5753, 0.7255, 0.5563, 0.7177, 0.5695, 0.6799, 0.5902, 0.6905, 0.5753, 0.7255, 0.5623, 0.7609, 0.5446, 0.7544, 0.5563, 0.7177, 0.7245, 0.6701, 0.7451, 0.6729, 0.7371, 0.7132, 0.7179, 0.7071, 0.7659, 0.6754, 0.7761, 0.636, 0.7997, 0.6414, 0.7864, 0.679, 0.7659, 0.6754, 0.7451, 0.6729, 0.7521, 0.633, 0.7761, 0.636, 0.7659, 0.6754, 0.7576, 0.7088, 0.7371, 0.7132, 0.7451, 0.6729, 0.7659, 0.6754, 0.7864, 0.679, 0.7748, 0.7182, 0.7576, 0.7088, 0.4978, 0.699, 0.5024, 0.6616, 0.524, 0.6641, 0.5176, 0.7032, 0.8059, 0.6847, 0.7864, 0.679, 0.7997, 0.6414, 0.8198, 0.6496, 0.8059, 0.6847, 0.7949, 0.7208, 0.7748, 0.7182, 0.7864, 0.679, 0.4978, 0.699, 0.5176, 0.7032, 0.5091, 0.7408, 0.4908, 0.7362, 0.5153, 0.9298, 0.4998, 0.9521, 0.4967, 0.9397, 0.5034, 0.9233, 0.68, 0.8783, 0.6934, 0.8785, 0.6916, 0.8958, 0.683, 0.9052, 0.68, 0.8783, 0.6881, 0.8402, 0.7024, 0.843, 0.6934, 0.8785, 0.5153, 0.9298, 0.5034, 0.9233, 0.5134, 0.8844, 0.5274, 0.8928, 0.7057, 0.8789, 0.6992, 0.9008, 0.6916, 0.8958, 0.6934, 0.8785, 0.7057, 0.8789, 0.7182, 0.8805, 0.7097, 0.8979, 0.6992, 0.9008, 0.7057, 0.8789, 0.7167, 0.8441, 0.7311, 0.8455, 0.7182, 0.8805, 0.7057, 0.8789, 0.6934, 0.8785, 0.7024, 0.843, 0.7167, 0.8441, 0.7308, 0.886, 0.7133, 0.9095, 0.7097, 0.8979, 0.7182, 0.8805, 0.4662, 0.9129, 0.48, 0.9135, 0.4796, 0.9331, 0.4711, 0.9417, 0.4662, 0.9129, 0.4692, 0.8732, 0.4855, 0.8721, 0.48, 0.9135, 0.7308, 0.886, 0.7182, 0.8805, 0.7311, 0.8455, 0.745, 0.8494, 0.4845, 0.9545, 0.4711, 0.9417, 0.4796, 0.9331, 0.4876, 0.9406, 0.6954, 0.9146, 0.6992, 0.9008, 0.7097, 0.8979, 0.7133, 0.9095, 0.6954, 0.9146, 0.683, 0.9052, 0.6916, 0.8958, 0.6992, 0.9008, 0.4845, 0.9545, 0.4876, 0.9406, 0.4967, 0.9397, 0.4998, 0.9521, 0.8336, 0.2393, 0.8206, 0.2441, 0.8251, 0.2389, 0.8351, 0.2333, 0.8336, 0.2393, 0.831, 0.2441, 0.8217, 0.2459, 0.8206, 0.2441, 0.8336, 0.2393, 0.8516, 0.2297, 0.8497, 0.2362, 0.831, 0.2441, 0.8336, 0.2393, 0.8351, 0.2333, 0.8522, 0.2221, 0.8516, 0.2297, 0.8248, 0.2268, 0.8165, 0.2374, 0.8139, 0.2362, 0.818, 0.2276, 0.8248, 0.2268, 0.8301, 0.226, 0.8218, 0.234, 0.8165, 0.2374, 0.8248, 0.2268, 0.8389, 0.2124, 0.8455, 0.2129, 0.8301, 0.226, 0.8248, 0.2268, 0.818, 0.2276, 0.8309, 0.2115, 0.8389, 0.2124, 0.8301, 0.2486, 0.8157, 0.2482, 0.8217, 0.2459, 0.831, 0.2441, 0.8121, 0.2264, 0.818, 0.2276, 0.8139, 0.2362, 0.8088, 0.2414, 0.8121, 0.2264, 0.825, 0.2088, 0.8309, 0.2115, 0.818, 0.2276, 0.8301, 0.2486, 0.831, 0.2441, 0.8497, 0.2362, 0.85, 0.2413, 0.8131, 0.2439, 0.8088, 0.2414, 0.8139, 0.2362, 0.8165, 0.2374, 0.8131, 0.2439, 0.8206, 0.2441, 0.8217, 0.2459, 0.8157, 0.2482, 0.8131, 0.2439, 0.8212, 0.2376, 0.8251, 0.2389, 0.8206, 0.2441, 0.8131, 0.2439, 0.8165, 0.2374, 0.8218, 0.234, 0.8212, 0.2376, 0.8713, 0.1992, 0.8498, 0.2159, 0.8455, 0.2129, 0.8657, 0.195, 0.8713, 0.1992, 0.8749, 0.2074, 0.8522, 0.2221, 0.8498, 0.2159, 0.8713, 0.1992, 0.8926, 0.183, 0.8969, 0.1942, 0.8749, 0.2074, 0.8713, 0.1992, 0.8657, 0.195, 0.8852, 0.1768, 0.8926, 0.183, 0.8335, 0.2284, 0.8212, 0.2376, 0.8218, 0.234, 0.8301, 0.226, 0.8335, 0.2284, 0.8351, 0.2333, 0.8251, 0.2389, 0.8212, 0.2376, 0.8335, 0.2284, 0.8498, 0.2159, 0.8522, 0.2221, 0.8351, 0.2333, 0.8335, 0.2284, 0.8301, 0.226, 0.8455, 0.2129, 0.8498, 0.2159, 0.875, 0.2176, 0.8516, 0.2297, 0.8522, 0.2221, 0.8749, 0.2074, 0.875, 0.2176, 0.8733, 0.226, 0.8497, 0.2362, 0.8516, 0.2297, 0.875, 0.2176, 0.8966, 0.2095, 0.8948, 0.2243, 0.8733, 0.226, 0.875, 0.2176, 0.8749, 0.2074, 0.8969, 0.1942, 0.8966, 0.2095, 0.8729, 0.2322, 0.85, 0.2413, 0.8497, 0.2362, 0.8733, 0.226, 0.8399, 0.1893, 0.8471, 0.1919, 0.8309, 0.2115, 0.825, 0.2088, 0.8399, 0.1893, 0.8436, 0.1731, 0.8542, 0.1729, 0.8471, 0.1919, 0.8729, 0.2322, 0.8733, 0.226, 0.8948, 0.2243, 0.8904, 0.2319, 0.4965, 0.8209, 0.4888, 0.8271, 0.4976, 0.7908, 0.5021, 0.8013, 0.4965, 0.8209, 0.4963, 0.8438, 0.4855, 0.8721, 0.4888, 0.8271, 0.868, 0.168, 0.8707, 0.1751, 0.8542, 0.1729, 0.8438, 0.1608, 0.868, 0.168, 0.8916, 0.169, 0.8852, 0.1768, 0.8707, 0.1751, 0.5214, 0.8325, 0.5253, 0.843, 0.5134, 0.8844, 0.515, 0.8522, 0.5214, 0.8325, 0.5224, 0.8107, 0.53, 0.8049, 0.5253, 0.843, 0.9038, 0.2155, 0.8966, 0.2095, 0.8969, 0.1942, 0.9052, 0.1908, 0.9038, 0.2155, 0.9073, 0.239, 0.8948, 0.2243, 0.8966, 0.2095, 0.5045, 0.8553, 0.4985, 0.8855, 0.4855, 0.8721, 0.4963, 0.8438, 0.5045, 0.8553, 0.515, 0.8522, 0.5134, 0.8844, 0.4985, 0.8855, 0.9005, 0.2486, 0.8904, 0.2319, 0.8948, 0.2243, 0.9073, 0.239, 0.8307, 0.1624, 0.8438, 0.1608, 0.8542, 0.1729, 0.8436, 0.1731, 0.5134, 0.7989, 0.5153, 0.7897, 0.53, 0.8049, 0.5224, 0.8107, 0.5134, 0.7989, 0.5021, 0.8013, 0.4976, 0.7908, 0.5153, 0.7897, 0.9017, 0.1755, 0.8926, 0.183, 0.8852, 0.1768, 0.8916, 0.169, 0.9017, 0.1755, 0.9052, 0.1908, 0.8969, 0.1942, 0.8926, 0.183, 0.08093, 0.8341, 0.07429, 0.8472, 0.06837, 0.8425, 0.07441, 0.8281, 0.02455, 0.8345, 0.03049, 0.8287, 0.03685, 0.8429, 0.03136, 0.8475, 0.02455, 0.8345, 0.0179, 0.8269, 0.02189, 0.8154, 0.03049, 0.8287, 0.08093, 0.8341, 0.07441, 0.8281, 0.08255, 0.8147, 0.08761, 0.8263, 0.03437, 0.8213, 0.04004, 0.8377, 0.03685, 0.8429, 0.03049, 0.8287, 0.03437, 0.8213, 0.04101, 0.8141, 0.04461, 0.8326, 0.04004, 0.8377, 0.03437, 0.8213, 0.02889, 0.8047, 0.03821, 0.7962, 0.04101, 0.8141, 0.03437, 0.8213, 0.03049, 0.8287, 0.02189, 0.8154, 0.02889, 0.8047, 0.06956, 0.8205, 0.06456, 0.8371, 0.06037, 0.8323, 0.06347, 0.8135, 0.06956, 0.8205, 0.07441, 0.8281, 0.06837, 0.8425, 0.06456, 0.8371, 0.06956, 0.8205, 0.07447, 0.8032, 0.08255, 0.8147, 0.07441, 0.8281, 0.06956, 0.8205, 0.06347, 0.8135, 0.06533, 0.795, 0.07447, 0.8032, 0.05244, 0.8114, 0.05268, 0.8305, 0.04461, 0.8326, 0.04101, 0.8141, 0.05244, 0.8114, 0.06347, 0.8135, 0.06037, 0.8323, 0.05268, 0.8305, 0.05244, 0.8114, 0.05191, 0.7933, 0.06533, 0.795, 0.06347, 0.8135, 0.05244, 0.8114, 0.04101, 0.8141, 0.03821, 0.7962, 0.05191, 0.7933, 0.06607, 0.8586, 0.05703, 0.8627, 0.05872, 0.8575, 0.06262, 0.8534, 0.03968, 0.8587, 0.04276, 0.8536, 0.04669, 0.8577, 0.04892, 0.8627, 0.03968, 0.8587, 0.03136, 0.8475, 0.03685, 0.8429, 0.04276, 0.8536, 0.06607, 0.8586, 0.06262, 0.8534, 0.06837, 0.8425, 0.07429, 0.8472, 0.04462, 0.8496, 0.04862, 0.8564, 0.04669, 0.8577, 0.04276, 0.8536, 0.04462, 0.8496, 0.04758, 0.8461, 0.04966, 0.8526, 0.04862, 0.8564, 0.04462, 0.8496, 0.04004, 0.8377, 0.04461, 0.8326, 0.04758, 0.8461, 0.04462, 0.8496, 0.04276, 0.8536, 0.03685, 0.8429, 0.04004, 0.8377, 0.06046, 0.8492, 0.05684, 0.8559, 0.05594, 0.8523, 0.05781, 0.8458, 0.06046, 0.8492, 0.06262, 0.8534, 0.05872, 0.8575, 0.05684, 0.8559, 0.06046, 0.8492, 0.06456, 0.8371, 0.06837, 0.8425, 0.06262, 0.8534, 0.06046, 0.8492, 0.05781, 0.8458, 0.06037, 0.8323, 0.06456, 0.8371, 0.05311, 0.8605, 0.05295, 0.8538, 0.05594, 0.8523, 0.05684, 0.8559, 0.05311, 0.8605, 0.04862, 0.8564, 0.04966, 0.8526, 0.05295, 0.8538, 0.05311, 0.8605, 0.04892, 0.8627, 0.04669, 0.8577, 0.04862, 0.8564, 0.05311, 0.8605, 0.05684, 0.8559, 0.05872, 0.8575, 0.05703, 0.8627, 0.05164, 0.7838, 0.05132, 0.7679, 0.07004, 0.7695, 0.0673, 0.7854, 0.05164, 0.7838, 0.03547, 0.7874, 0.03268, 0.7735, 0.05132, 0.7679, 0.05164, 0.7838, 0.05191, 0.7933, 0.03821, 0.7962, 0.03547, 0.7874, 0.05164, 0.7838, 0.0673, 0.7854, 0.06533, 0.795, 0.05191, 0.7933, 0.0256, 0.7981, 0.01973, 0.7941, 0.03268, 0.7735, 0.03547, 0.7874, 0.0256, 0.7981, 0.01778, 0.8107, 0.0002363, 0.8105, 0.01973, 0.7941, 0.0256, 0.7981, 0.02889, 0.8047, 0.02189, 0.8154, 0.01778, 0.8107, 0.0256, 0.7981, 0.03547, 0.7874, 0.03821, 0.7962, 0.02889, 0.8047, 0.07681, 0.7958, 0.08246, 0.7909, 0.1021, 0.8116, 0.08606, 0.8101, 0.07681, 0.7958, 0.0673, 0.7854, 0.07004, 0.7695, 0.08246, 0.7909, 0.07681, 0.7958, 0.07447, 0.8032, 0.06533, 0.795, 0.0673, 0.7854, 0.07681, 0.7958, 0.08606, 0.8101, 0.08255, 0.8147, 0.07447, 0.8032, 0.01485, 0.826, 0.0002916, 0.8269, 0.0002363, 0.8105, 0.01778, 0.8107, 0.09091, 0.8259, 0.08606, 0.8101, 0.1021, 0.8116, 0.1054, 0.8317, 0.09091, 0.8259, 0.08761, 0.8263, 0.08255, 0.8147, 0.08606, 0.8101, 0.01485, 0.826, 0.01778, 0.8107, 0.02189, 0.8154, 0.0179, 0.8269, 0.5197, 0.7733, 0.5269, 0.7473, 0.5446, 0.7544, 0.5367, 0.7803, 0.5197, 0.7733, 0.5026, 0.7669, 0.5091, 0.7408, 0.5269, 0.7473, 0.5197, 0.7733, 0.5153, 0.7897, 0.4976, 0.7908, 0.5026, 0.7669, 0.5197, 0.7733, 0.5367, 0.7803, 0.53, 0.8049, 0.5153, 0.7897, 0.7127, 0.7328, 0.7179, 0.7071, 0.7371, 0.7132, 0.7294, 0.7362, 0.5541, 0.786, 0.5367, 0.7803, 0.5446, 0.7544, 0.5623, 0.7609, 0.5541, 0.786, 0.5476, 0.8123, 0.53, 0.8049, 0.5367, 0.7803, 0.7127, 0.7328, 0.7294, 0.7362, 0.7265, 0.76, 0.7074, 0.7592, 0.0528, 0.8447, 0.05295, 0.8538, 0.04966, 0.8526, 0.04758, 0.8461, 0.0528, 0.8447, 0.05781, 0.8458, 0.05594, 0.8523, 0.05295, 0.8538, 0.0528, 0.8447, 0.05268, 0.8305, 0.06037, 0.8323, 0.05781, 0.8458, 0.0528, 0.8447, 0.04758, 0.8461, 0.04461, 0.8326, 0.05268, 0.8305, 0.4851, 0.7622, 0.4908, 0.7362, 0.5091, 0.7408, 0.5026, 0.7669, 0.7873, 0.746, 0.7711, 0.7411, 0.7748, 0.7182, 0.7949, 0.7208, 0.7873, 0.746, 0.7782, 0.7715, 0.7617, 0.7633, 0.7711, 0.7411, 0.4851, 0.7622, 0.5026, 0.7669, 0.4976, 0.7908, 0.4792, 0.7889, 0.5389, 0.8502, 0.5274, 0.8928, 0.5134, 0.8844, 0.5253, 0.843, 0.699, 0.7977, 0.7147, 0.801, 0.7024, 0.843, 0.6881, 0.8402, 0.699, 0.7977, 0.7074, 0.7592, 0.7265, 0.76, 0.7147, 0.801, 0.5389, 0.8502, 0.5253, 0.843, 0.53, 0.8049, 0.5476, 0.8123, 0.762, 0.8082, 0.745, 0.8494, 0.7311, 0.8455, 0.7466, 0.8038, 0.4735, 0.8283, 0.4888, 0.8271, 0.4855, 0.8721, 0.4692, 0.8732, 0.4735, 0.8283, 0.4792, 0.7889, 0.4976, 0.7908, 0.4888, 0.8271, 0.762, 0.8082, 0.7466, 0.8038, 0.7617, 0.7633, 0.7782, 0.7715, 0.7306, 0.8024, 0.7167, 0.8441, 0.7024, 0.843, 0.7147, 0.801, 0.7306, 0.8024, 0.7466, 0.8038, 0.7311, 0.8455, 0.7167, 0.8441, 0.7306, 0.8024, 0.7424, 0.7684, 0.7617, 0.7633, 0.7466, 0.8038, 0.7306, 0.8024, 0.7147, 0.801, 0.7265, 0.76, 0.7424, 0.7684, 0.492, 0.9179, 0.4876, 0.9406, 0.4796, 0.9331, 0.48, 0.9135, 0.492, 0.9179, 0.5034, 0.9233, 0.4967, 0.9397, 0.4876, 0.9406, 0.492, 0.9179, 0.4985, 0.8855, 0.5134, 0.8844, 0.5034, 0.9233, 0.492, 0.9179, 0.48, 0.9135, 0.4855, 0.8721, 0.4985, 0.8855, 0.857, 0.1935, 0.8389, 0.2124, 0.8309, 0.2115, 0.8471, 0.1919, 0.857, 0.1935, 0.8657, 0.195, 0.8455, 0.2129, 0.8389, 0.2124, 0.857, 0.1935, 0.8707, 0.1751, 0.8852, 0.1768, 0.8657, 0.195, 0.857, 0.1935, 0.8471, 0.1919, 0.8542, 0.1729, 0.8707, 0.1751, 0.8919, 0.005213, 0.93, 0.004415, 0.9334, 0.04234, 0.8919, 0.03799, 0.8924, 0.4822, 0.8923, 0.449, 0.934, 0.4441, 0.9305, 0.4828, 0.8924, 0.4822, 0.8526, 0.484, 0.8484, 0.4543, 0.8923, 0.449, 0.8919, 0.005213, 0.8919, 0.03799, 0.8484, 0.03245, 0.8522, 0.003431, 0.574, 0.5701, 0.5826, 0.5445, 0.5952, 0.5474, 0.5899, 0.5735, 0.574, 0.5701, 0.559, 0.5629, 0.5704, 0.539, 0.5826, 0.5445, 0.574, 0.5701, 0.5665, 0.5921, 0.5472, 0.5826, 0.559, 0.5629, 0.574, 0.5701, 0.5899, 0.5735, 0.5875, 0.5957, 0.5665, 0.5921, 0.698, 0.5573, 0.6852, 0.5431, 0.6953, 0.5397, 0.7074, 0.5475, 0.6531, 0.6411, 0.6499, 0.6281, 0.6641, 0.6273, 0.6711, 0.6352, 0.6531, 0.6411, 0.634, 0.6469, 0.6294, 0.6302, 0.6499, 0.6281, 0.698, 0.5573, 0.7074, 0.5475, 0.7244, 0.5597, 0.7119, 0.5721, 0.8042, 0.5234, 0.8088, 0.4999, 0.8181, 0.5061, 0.8193, 0.5242, 0.8042, 0.5234, 0.7902, 0.519, 0.7981, 0.5026, 0.8088, 0.4999, 0.8042, 0.5234, 0.799, 0.551, 0.7798, 0.5439, 0.7902, 0.519, 0.8042, 0.5234, 0.8193, 0.5242, 0.8198, 0.5523, 0.799, 0.551, 0.4747, 0.5859, 0.4699, 0.5791, 0.4768, 0.5749, 0.4831, 0.5776, 0.8794, 0.5972, 0.8762, 0.5861, 0.8828, 0.5868, 0.8866, 0.5937, 0.8794, 0.5972, 0.8701, 0.6013, 0.8665, 0.5875, 0.8762, 0.5861, 0.4747, 0.5859, 0.4831, 0.5776, 0.4911, 0.5837, 0.481, 0.5942])
me_cube_014.materials.append(mat_drvo)
me_cube_014.use_remesh_preserve_volume = False
me_cube_014.use_remesh_preserve_attributes = False
me_cube_014.use_mirror_vertex_groups = False
me_cube_014.update()

# ---- objects
ob_camera = bpy.data.objects.new('Camera', cam_camera_001)
ob_point = bpy.data.objects.new('Point', light_point)
ob_drvo = bpy.data.objects.new('drvo', me_cube_014)

# ---- transforms, parenting, visibility, modifiers, constraints
ob_camera.location = (34.51, 3.88, 17.69)
ob_camera.rotation_euler = (1.242, 2.68e-07, 1.666)
ob_camera.lineart.crease_threshold = 0.0
ob_point.location = (12.29, 0.0, 14.81)
ob_point.lineart.crease_threshold = 0.0
ob_drvo.location = (0.0, 0.0, 0.0)
ob_drvo.lineart.crease_threshold = 0.0

# ---- collection membership
col_collection_1.objects.link(ob_camera)
col_collection_1.objects.link(ob_point)
col_collection_1.objects.link(ob_drvo)

# ---- scene / render settings (as saved in the file)
scene.camera = ob_camera
scene.frame_start = 1; scene.frame_end = 250; scene.frame_set(1)
scene.render.engine = 'BLENDER_EEVEE_NEXT'
scene.render.image_settings.color_mode = 'RGB'
scene.render.image_settings.compression = 90
scene.render.resolution_percentage = 50
scene.render.dither_intensity = 0.0
scene.render.bake_margin = 2
scene.cycles.use_denoising = False
scene.cycles.samples = 10
scene.cycles.sampling_pattern = 'TABULATED_SOBOL'
scene.cycles.light_sampling_threshold = 0.0
scene.cycles.use_adaptive_sampling = False
scene.cycles.use_light_tree = False
scene.cycles.blur_glossy = 0.0
scene.cycles.volume_bounces = 1
scene.cycles.pixel_filter_type = 'GAUSSIAN'
scene.cycles.sample_clamp_indirect = 0.0
scene.view_settings.view_transform = 'Standard'
bpy.context.view_layer.update()
